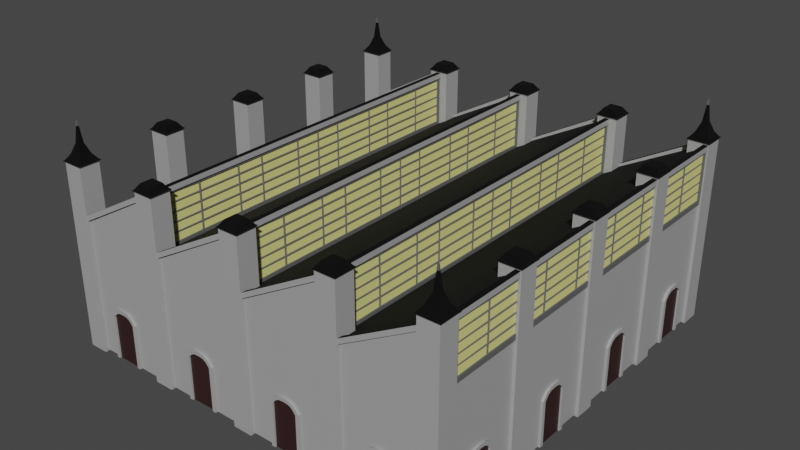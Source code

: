 # Source: Luthadel_factory.blend  (saved by Blender 2.81.16; exported with 4.5.12 LTS)
import bpy
from mathutils import Matrix  # noqa: F401  (used for matrix-valued properties, if any)

bpy.ops.wm.read_factory_settings(use_empty=True)
scene = bpy.context.scene
scene.name = 'Scene'

# ---- collections
col_collection = bpy.data.collections.new('Collection'); scene.collection.children.link(col_collection)

# ---- materials (node trees are filled in below, after node groups)
mat_stone = bpy.data.materials.new('Stone')
mat_stone.alpha_threshold = 0.0
mat_stone.use_transparent_shadow = False
mat_stone.line_color = (0.0, 0.0, 0.0, 1.0)
mat_roof = bpy.data.materials.new('Roof')
mat_roof.use_transparent_shadow = False
mat_window = bpy.data.materials.new('Window')
mat_window.use_transparent_shadow = False
mat_metal = bpy.data.materials.new('Metal')
mat_metal.use_transparent_shadow = False
mat_door = bpy.data.materials.new('Door')
mat_door.use_transparent_shadow = False

# ---- material node trees
mat_stone.use_nodes = True; mat_stone.node_tree.nodes.clear()
_N = mat_stone.node_tree.nodes; _L = mat_stone.node_tree.links
n0 = _N.new('ShaderNodeOutputMaterial'); n0.name = 'Material Output'; n0.location = (300, 300)
n1 = _N.new('ShaderNodeBsdfPrincipled'); n1.name = 'Principled BSDF'; n1.location = (10, 300)
n1.distribution = 'GGX'
n1.subsurface_method = 'BURLEY'
n1.inputs[0].default_value = (0.3694, 0.3694, 0.3694, 1.0)
n1.inputs[2].default_value = 0.4
n1.inputs[3].default_value = 1.45
n1.inputs[27].default_value = (0.0, 0.0, 0.0, 1.0)
n1.inputs[28].default_value = 1.0
_L.new(n1.outputs[0], n0.inputs[0])
n0.is_active_output = True
mat_roof.use_nodes = True; mat_roof.node_tree.nodes.clear()
_N = mat_roof.node_tree.nodes; _L = mat_roof.node_tree.links
n0 = _N.new('ShaderNodeOutputMaterial'); n0.name = 'Material Output'; n0.location = (300, 300)
n1 = _N.new('ShaderNodeBsdfPrincipled'); n1.name = 'Principled BSDF'; n1.location = (10, 300)
n1.distribution = 'GGX'
n1.subsurface_method = 'BURLEY'
n1.inputs[0].default_value = (0.0, 0.0, 0.0, 1.0)
n1.inputs[2].default_value = 0.9847
n1.inputs[3].default_value = 1.45
n1.inputs[13].default_value = 0.2914
n1.inputs[27].default_value = (0.0, 0.0, 0.0, 1.0)
n1.inputs[28].default_value = 1.0
_L.new(n1.outputs[0], n0.inputs[0])
n0.is_active_output = True
mat_window.use_nodes = True; mat_window.node_tree.nodes.clear()
_N = mat_window.node_tree.nodes; _L = mat_window.node_tree.links
n0 = _N.new('ShaderNodeOutputMaterial'); n0.name = 'Material Output'; n0.location = (300, 300)
n1 = _N.new('ShaderNodeBsdfPrincipled'); n1.name = 'Principled BSDF'; n1.location = (10, 300)
n1.distribution = 'GGX'
n1.subsurface_method = 'BURLEY'
n1.inputs[0].default_value = (0.8, 0.7791, 0.2604, 1.0)
n1.inputs[3].default_value = 1.45
n1.inputs[27].default_value = (0.0, 0.0, 0.0, 1.0)
n1.inputs[28].default_value = 1.0
_L.new(n1.outputs[0], n0.inputs[0])
n0.is_active_output = True
mat_metal.use_nodes = True; mat_metal.node_tree.nodes.clear()
_N = mat_metal.node_tree.nodes; _L = mat_metal.node_tree.links
n0 = _N.new('ShaderNodeOutputMaterial'); n0.name = 'Material Output'; n0.location = (300, 300)
n1 = _N.new('ShaderNodeBsdfPrincipled'); n1.name = 'Principled BSDF'; n1.location = (10, 300)
n1.distribution = 'GGX'
n1.subsurface_method = 'BURLEY'
n1.inputs[0].default_value = (0.1191, 0.1191, 0.1191, 1.0)
n1.inputs[2].default_value = 0.4264
n1.inputs[3].default_value = 1.45
n1.inputs[13].default_value = 1.0
n1.inputs[27].default_value = (0.0, 0.0, 0.0, 1.0)
n1.inputs[28].default_value = 1.0
_L.new(n1.outputs[0], n0.inputs[0])
n0.is_active_output = True
mat_door.use_nodes = True; mat_door.node_tree.nodes.clear()
_N = mat_door.node_tree.nodes; _L = mat_door.node_tree.links
n0 = _N.new('ShaderNodeOutputMaterial'); n0.name = 'Material Output'; n0.location = (300, 300)
n1 = _N.new('ShaderNodeBsdfPrincipled'); n1.name = 'Principled BSDF'; n1.location = (10, 300)
n1.distribution = 'GGX'
n1.subsurface_method = 'BURLEY'
n1.inputs[0].default_value = (0.03078, 0.01088, 0.009789, 1.0)
n1.inputs[3].default_value = 1.45
n1.inputs[27].default_value = (0.0, 0.0, 0.0, 1.0)
n1.inputs[28].default_value = 1.0
_L.new(n1.outputs[0], n0.inputs[0])
n0.is_active_output = True

# ---- world
world_world = bpy.data.worlds.new('World'); scene.world = world_world
world_world.use_nodes = True; world_world.node_tree.nodes.clear()
_N = world_world.node_tree.nodes; _L = world_world.node_tree.links
n0 = _N.new('ShaderNodeOutputWorld'); n0.name = 'World Output'; n0.location = (300, 300)
n1 = _N.new('ShaderNodeBackground'); n1.name = 'Background'; n1.location = (10, 300)
n1.inputs[0].default_value = (0.05088, 0.05088, 0.05088, 1.0)
_L.new(n1.outputs[0], n0.inputs[0])
n0.is_active_output = True
world_world.color = (0.05088, 0.05088, 0.05088)
world_world.use_sun_shadow = False
world_world.sun_shadow_jitter_overblur = 0.0

# ---- meshes
me_cube = bpy.data.meshes.new('Cube')
me_cube.from_pydata([(20.0, 20.0, 0.0), (20.0, -20.0, 0.0), (-20.0, 20.0, 12.56), (-20.0, 20.0, 0.0), (-20.0, -20.0, 12.56), (-20.0, -20.0, 0.0), (10.0, -20.0, 12.56), (0.0, -20.0, 12.56), (-10.0, -20.0, 12.56), (-20.0, -10.0, 12.56), (-20.0, 0.0, 12.56), (-20.0, 10.0, 12.56), (-10.0, 20.0, 12.56), (0.0, 20.0, 12.56), (10.0, 20.0, 12.56), (20.0, 20.0, 17.98), (20.0, -20.0, 17.98), (10.0, -20.0, 17.98), (0.0, -20.0, 17.98), (-10.0, -20.0, 17.98), (-10.0, 20.0, 17.98), (0.0, 20.0, 17.98), (10.0, 20.0, 17.98), (20.0, -20.0, 12.56), (20.0, 20.0, 12.56)], [], [(5, 4, 9, 10, 11, 2, 3), (3, 0, 1, 5), (8, 18, 21, 12), (14, 22, 17, 6), (7, 17, 22, 13), (6, 16, 15, 14), (13, 21, 18, 7), (4, 19, 20, 2, 9), (12, 20, 19, 8), (14, 15, 24, 0, 3, 2, 20, 12, 21, 13, 22), (8, 19, 4, 5, 1, 23, 16, 6, 17, 7, 18), (23, 24, 15, 16), (1, 0, 24, 23)])
me_cube.polygons.foreach_set('material_index', [0, 0, 1, 2, 1, 1, 2, 1, 2, 0, 0, 2, 0])
_uv = me_cube.uv_layers.new(name='UVMap')
_uv.uv.foreach_set('vector', [0.5, 10.03, 0.5, 7.084, 2.881, 7.084, 5.263, 7.084, 7.644, 7.084, 10.03, 7.084, 10.03, 10.03, -9.025, 10.03, -9.025, 0.6626, 0.5, 0.6626, 0.5, 10.03, 5.861, -3.063, 5.861, -2.729, 4.664, -2.729, 4.664, -3.063, 10.03, 0.3844, 10.03, 1.653, 0.5, 1.653, 0.5, 0.3844, 5.861, -2.394, 5.861, -2.06, 4.664, -2.06, 4.664, -2.394, 4.664, -2.394, 4.664, -2.729, 5.861, -2.729, 5.861, -2.394, 10.03, -0.8844, 10.03, 0.3844, 0.5, 0.3844, 0.5, -0.8844, 4.664, -1.394, 4.664, -1.728, 5.861, -1.728, 5.861, -1.394, 4.963, -1.394, -9.025, -7.756, -9.025, -9.025, 0.5, -9.025, 0.5, -7.756, -1.881, -6.487, 0.5, -7.756, 0.5, -6.487, 0.5, -3.547, -9.025, -3.547, -9.025, -6.487, -6.644, -7.756, -6.644, -6.487, -4.263, -7.756, -4.263, -6.487, -1.881, -7.756, 7.644, 7.084, 7.644, 5.816, 10.03, 7.084, 10.03, 10.03, 0.5, 10.03, 0.5, 7.084, 0.5, 5.816, 2.881, 7.084, 2.881, 5.816, 5.263, 7.084, 5.263, 5.816, -9.025, -0.6062, 0.5, -0.6062, 0.5, 0.6626, -9.025, 0.6626, -9.025, -3.547, 0.5, -3.547, 0.5, -0.6062, -9.025, -0.6062])
me_cube.materials.append(mat_stone)
me_cube.materials.append(mat_roof)
me_cube.materials.append(mat_window)
me_cube.use_remesh_preserve_volume = False
me_cube.use_remesh_preserve_attributes = False
me_cube.use_mirror_vertex_groups = False
me_cube.update()
me_cube_001 = bpy.data.meshes.new('Cube.001')
me_cube_001.from_pydata([(-20.3, 18.3, -0.2144), (-20.3, 18.3, 18.23), (-20.3, 20.3, -0.2144), (-20.3, 20.3, 18.23), (-18.3, 18.3, -0.2144), (-18.3, 18.3, 18.23), (-18.3, 20.3, -0.2144), (-18.3, 20.3, 18.23), (-20.33, 18.27, 18.33), (-20.33, 20.33, 18.33), (-18.27, 20.33, 18.33), (-18.27, 18.27, 18.33), (-20.45, 18.15, 18.43), (-20.45, 20.45, 18.43), (-18.15, 20.45, 18.43), (-18.15, 18.15, 18.43), (-19.39, 19.21, 21.59), (-19.39, 19.39, 21.59), (-19.21, 19.39, 21.59), (-19.21, 19.21, 21.59), (-20.3, 18.3, 18.53), (-20.3, 20.3, 18.53), (-18.3, 20.3, 18.53), (-18.3, 18.3, 18.53), (-19.92, 18.68, 19.07), (-19.92, 19.92, 19.07), (-18.68, 19.92, 19.07), (-18.68, 18.68, 19.07), (-19.55, 19.05, 20.03), (-19.55, 19.55, 20.03), (-19.05, 19.55, 20.03), (-19.05, 19.05, 20.03)], [], [(0, 1, 3, 2), (2, 3, 7, 6), (6, 7, 5, 4), (4, 5, 1, 0), (2, 6, 4, 0), (3, 1, 8, 9), (8, 11, 15, 12), (1, 5, 11, 8), (7, 3, 9, 10), (5, 7, 10, 11), (15, 14, 22, 23), (10, 9, 13, 14), (11, 10, 14, 15), (9, 8, 12, 13), (13, 12, 20, 21), (12, 15, 23, 20), (14, 13, 21, 22), (24, 25, 21, 20), (25, 26, 22, 21), (26, 27, 23, 22), (27, 24, 20, 23), (28, 29, 25, 24), (29, 30, 26, 25), (30, 31, 27, 26), (31, 28, 24, 27), (16, 17, 29, 28), (17, 18, 30, 29), (18, 19, 31, 30), (19, 16, 28, 31)])
me_cube_001.polygons.foreach_set('material_index', [0, 0, 0, 0, 0, 0, 0, 0, 0, 0, 1, 0, 0, 0, 1, 1, 1, 1, 1, 1, 1, 1, 1, 1, 1, 1, 1, 1, 1])
_uv = me_cube_001.uv_layers.new(name='UVMap')
_uv.uv.foreach_set('vector', [-1.767, -2.295, -1.767, 2.102, -2.205, 2.102, -2.205, -2.295, -1.753, 2.126, -1.753, -2.271, -1.315, -2.271, -1.315, 2.126, -2.671, -2.295, -2.671, 2.102, -3.109, 2.102, -3.109, -2.295, -2.657, 2.126, -2.657, -2.271, -2.219, -2.271, -2.219, 2.126, 1.494, 2.555, 1.932, 2.555, 1.932, 3.032, 1.494, 3.032, -2.205, 2.102, -1.767, 2.102, -1.76, 2.126, -2.212, 2.126, -3.09, 3.195, -2.638, 3.195, -2.612, 3.224, -3.116, 3.224, -2.219, -2.271, -2.657, -2.271, -2.664, -2.295, -2.212, -2.295, -1.315, -2.271, -1.753, -2.271, -1.76, -2.295, -1.308, -2.295, -3.109, 2.102, -2.671, 2.102, -2.664, 2.126, -3.116, 2.126, 1.494, 2.627, 1.494, 3.176, 1.461, 3.14, 1.461, 2.663, -2.638, 2.703, -3.09, 2.703, -3.116, 2.675, -2.612, 2.675, -2.638, 3.195, -2.638, 2.703, -2.612, 2.675, -2.612, 3.224, -3.09, 2.703, -3.09, 3.195, -3.116, 3.224, -3.116, 2.675, 0.9899, 3.176, 0.9899, 2.627, 1.023, 2.663, 1.023, 3.14, 0.9899, 2.627, 1.494, 2.627, 1.461, 2.663, 1.023, 2.663, 1.494, 3.176, 0.9899, 3.176, 1.023, 3.14, 1.461, 3.14, 0.1309, 2.685, 0.4031, 2.685, 0.486, 2.817, 0.04797, 2.817, -1.225, 2.685, -0.953, 2.685, -0.8701, 2.817, -1.308, 2.817, -0.3072, 2.685, -0.03493, 2.685, 0.04797, 2.817, -0.3901, 2.817, -0.7732, 2.685, -0.5009, 2.685, -0.418, 2.817, -0.8561, 2.817, 0.2114, 2.451, 0.3226, 2.451, 0.4031, 2.685, 0.1309, 2.685, -1.145, 2.451, -1.034, 2.451, -0.953, 2.685, -1.225, 2.685, -0.2266, 2.451, -0.1155, 2.451, -0.03493, 2.685, -0.3072, 2.685, -0.6926, 2.451, -0.5815, 2.451, -0.5009, 2.685, -0.7732, 2.685, 0.2463, 2.078, 0.2877, 2.078, 0.3226, 2.451, 0.2114, 2.451, -1.11, 2.078, -1.068, 2.078, -1.034, 2.451, -1.145, 2.451, -0.1918, 2.078, -0.1503, 2.078, -0.1155, 2.451, -0.2266, 2.451, -0.6578, 2.078, -0.6163, 2.078, -0.5815, 2.451, -0.6926, 2.451])
me_cube_001.materials.append(mat_stone)
me_cube_001.materials.append(mat_roof)
me_cube_001.use_remesh_fix_poles = True
me_cube_001.use_remesh_preserve_attributes = False
me_cube_001.use_mirror_vertex_groups = False
me_cube_001.update()
me_cube_002 = bpy.data.meshes.new('Cube.002')
me_cube_002.from_pydata([(-1.0, 18.3, -0.2144), (-1.0, 18.3, 18.23), (-1.0, 20.3, -0.2144), (-1.0, 20.3, 18.23), (1.0, 18.3, -0.2144), (1.0, 18.3, 18.23), (1.0, 20.3, -0.2144), (1.0, 20.3, 18.23), (-1.032, 18.27, 18.33), (-1.032, 20.33, 18.33), (1.032, 20.33, 18.33), (1.032, 18.27, 18.33), (-1.15, 18.15, 18.43), (-1.15, 20.45, 18.43), (1.15, 20.45, 18.43), (1.15, 18.15, 18.43), (-1.0, 18.3, 18.53), (-1.0, 20.3, 18.53), (1.0, 20.3, 18.53), (1.0, 18.3, 18.53), (-0.6215, 18.68, 19.07), (-0.6215, 19.92, 19.07), (0.6215, 19.92, 19.07), (0.6215, 18.68, 19.07)], [], [(0, 1, 3, 2), (2, 3, 7, 6), (6, 7, 5, 4), (4, 5, 1, 0), (2, 6, 4, 0), (3, 1, 8, 9), (8, 11, 15, 12), (1, 5, 11, 8), (7, 3, 9, 10), (5, 7, 10, 11), (15, 14, 18, 19), (10, 9, 13, 14), (11, 10, 14, 15), (9, 8, 12, 13), (13, 12, 16, 17), (12, 15, 19, 16), (14, 13, 17, 18), (20, 21, 17, 16), (21, 22, 18, 17), (22, 23, 19, 18), (23, 20, 16, 19), (20, 23, 22, 21)])
me_cube_002.polygons.foreach_set('material_index', [0, 0, 0, 0, 0, 0, 0, 0, 0, 0, 1, 0, 0, 0, 1, 1, 1, 1, 1, 1, 1, 1])
_uv = me_cube_002.uv_layers.new(name='UVMap')
_uv.uv.foreach_set('vector', [1.397, -2.295, 1.397, 2.053, 0.959, 2.053, 0.959, -2.295, 2.315, 2.078, 2.315, -2.27, 2.753, -2.27, 2.753, 2.078, -0.8631, -2.295, -0.8631, 2.053, -1.301, 2.053, -1.301, -2.295, 2.767, 2.078, 2.767, -2.27, 3.205, -2.27, 3.205, 2.078, 1.494, 2.078, 1.932, 2.078, 1.932, 2.555, 1.494, 2.555, 0.959, 2.053, 1.397, 2.053, 1.404, 2.078, 0.952, 2.078, 0.512, 3.148, 0.964, 3.148, 0.9899, 3.176, 0.486, 3.176, 3.205, -2.27, 2.767, -2.27, 2.76, -2.295, 3.212, -2.295, 2.753, -2.27, 2.315, -2.27, 2.308, -2.295, 2.76, -2.295, -1.301, 2.053, -0.8631, 2.053, -0.8561, 2.078, -1.308, 2.078, 1.494, 2.078, 1.494, 2.627, 1.461, 2.591, 1.461, 2.114, 0.964, 2.655, 0.512, 2.655, 0.486, 2.627, 0.9899, 2.627, 0.964, 3.148, 0.964, 2.655, 0.9899, 2.627, 0.9899, 3.176, 0.512, 2.655, 0.512, 3.148, 0.486, 3.176, 0.486, 2.627, 0.9899, 2.627, 0.9899, 2.078, 1.023, 2.114, 1.023, 2.591, 0.9899, 2.078, 1.494, 2.078, 1.461, 2.114, 1.023, 2.114, 1.494, 2.627, 0.9899, 2.627, 1.023, 2.591, 1.461, 2.591, -1.308, 3.204, -1.308, 2.908, -1.204, 2.817, -1.204, 3.295, -0.8919, 3.204, -0.8919, 2.908, -0.7879, 2.817, -0.7879, 3.295, -0.2677, 3.204, -0.2677, 2.908, -0.1636, 2.817, -0.1636, 3.295, -0.5798, 3.204, -0.5798, 2.908, -0.4758, 2.817, -0.4758, 3.295, -1.605, 2.126, -1.332, 2.126, -1.332, 2.422, -1.605, 2.422])
me_cube_002.materials.append(mat_stone)
me_cube_002.materials.append(mat_roof)
me_cube_002.use_remesh_fix_poles = True
me_cube_002.use_remesh_preserve_attributes = False
me_cube_002.use_mirror_vertex_groups = False
me_cube_002.update()
me_cube_003 = bpy.data.meshes.new('Cube.003')
me_cube_003.from_pydata([(-11.0, 18.3, -0.2144), (-11.0, 18.3, 18.23), (-11.0, 20.3, -0.2144), (-11.0, 20.3, 18.23), (-9.0, 18.3, -0.2144), (-9.0, 18.3, 18.23), (-9.0, 20.3, -0.2144), (-9.0, 20.3, 18.23), (-11.03, 18.27, 18.33), (-11.03, 20.33, 18.33), (-8.968, 20.33, 18.33), (-8.968, 18.27, 18.33), (-11.15, 18.15, 18.43), (-11.15, 20.45, 18.43), (-8.85, 20.45, 18.43), (-8.85, 18.15, 18.43), (-11.0, 18.3, 18.53), (-11.0, 20.3, 18.53), (-9.0, 20.3, 18.53), (-9.0, 18.3, 18.53), (-10.62, 18.68, 19.07), (-10.62, 19.92, 19.07), (-9.379, 19.92, 19.07), (-9.379, 18.68, 19.07)], [], [(0, 1, 3, 2), (2, 3, 7, 6), (6, 7, 5, 4), (4, 5, 1, 0), (2, 6, 4, 0), (3, 1, 8, 9), (8, 11, 15, 12), (1, 5, 11, 8), (7, 3, 9, 10), (5, 7, 10, 11), (15, 14, 18, 19), (10, 9, 13, 14), (11, 10, 14, 15), (9, 8, 12, 13), (13, 12, 16, 17), (12, 15, 19, 16), (14, 13, 17, 18), (20, 21, 17, 16), (21, 22, 18, 17), (22, 23, 19, 18), (23, 20, 16, 19), (20, 23, 22, 21)])
me_cube_003.polygons.foreach_set('material_index', [0, 0, 0, 0, 0, 0, 0, 0, 0, 0, 1, 0, 0, 0, 1, 1, 1, 1, 1, 1, 1, 1])
_uv = me_cube_003.uv_layers.new(name='UVMap')
_uv.uv.foreach_set('vector', [0.493, -2.295, 0.493, 2.053, 0.05496, 2.053, 0.05496, -2.295, -0.3971, 2.078, -0.3971, -2.27, 0.04098, -2.27, 0.04098, 2.078, -0.4111, -2.295, -0.4111, 2.053, -0.8491, 2.053, -0.8491, -2.295, 0.507, 2.078, 0.507, -2.27, 0.945, -2.27, 0.945, 2.078, -2.174, 2.675, -1.736, 2.675, -1.736, 3.152, -2.174, 3.152, 0.05496, 2.053, 0.493, 2.053, 0.5, 2.078, 0.04797, 2.078, 0.512, 2.599, 0.964, 2.599, 0.9899, 2.627, 0.486, 2.627, 0.945, -2.27, 0.507, -2.27, 0.5, -2.295, 0.952, -2.295, 0.04098, -2.27, -0.3971, -2.27, -0.4041, -2.295, 0.04797, -2.295, -0.8491, 2.053, -0.4111, 2.053, -0.4041, 2.078, -0.8561, 2.078, -1.605, 2.126, -1.605, 2.675, -1.637, 2.639, -1.637, 2.162, 0.964, 2.106, 0.512, 2.106, 0.486, 2.078, 0.9899, 2.078, 0.964, 2.599, 0.964, 2.106, 0.9899, 2.078, 0.9899, 2.627, 0.512, 2.106, 0.512, 2.599, 0.486, 2.627, 0.486, 2.078, -2.108, 2.675, -2.108, 2.126, -2.075, 2.162, -2.075, 2.639, -2.108, 2.126, -1.605, 2.126, -1.637, 2.162, -2.075, 2.162, -1.605, 2.675, -2.108, 2.675, -2.075, 2.639, -1.637, 2.639, -0.996, 3.204, -0.996, 2.908, -0.8919, 2.817, -0.8919, 3.295, -1.1, 3.204, -1.1, 2.908, -0.996, 2.817, -0.996, 3.295, -0.6838, 3.204, -0.6838, 2.908, -0.5798, 2.817, -0.5798, 3.295, -0.3717, 3.204, -0.3717, 2.908, -0.2677, 2.817, -0.2677, 3.295, -1.605, 2.422, -1.332, 2.422, -1.332, 2.719, -1.605, 2.719])
me_cube_003.materials.append(mat_stone)
me_cube_003.materials.append(mat_roof)
me_cube_003.use_remesh_fix_poles = True
me_cube_003.use_remesh_preserve_attributes = False
me_cube_003.use_mirror_vertex_groups = False
me_cube_003.update()
me_cube_004 = bpy.data.meshes.new('Cube.004')
me_cube_004.from_pydata([(9.0, 18.3, -0.2144), (9.0, 18.3, 18.23), (9.0, 20.3, -0.2144), (9.0, 20.3, 18.23), (11.0, 18.3, -0.2144), (11.0, 18.3, 18.23), (11.0, 20.3, -0.2144), (11.0, 20.3, 18.23), (8.968, 18.27, 18.33), (8.968, 20.33, 18.33), (11.03, 20.33, 18.33), (11.03, 18.27, 18.33), (8.85, 18.15, 18.43), (8.85, 20.45, 18.43), (11.15, 20.45, 18.43), (11.15, 18.15, 18.43), (9.0, 18.3, 18.53), (9.0, 20.3, 18.53), (11.0, 20.3, 18.53), (11.0, 18.3, 18.53), (9.379, 18.68, 19.07), (9.379, 19.92, 19.07), (10.62, 19.92, 19.07), (10.62, 18.68, 19.07)], [], [(0, 1, 3, 2), (2, 3, 7, 6), (6, 7, 5, 4), (4, 5, 1, 0), (2, 6, 4, 0), (3, 1, 8, 9), (8, 11, 15, 12), (1, 5, 11, 8), (7, 3, 9, 10), (5, 7, 10, 11), (15, 14, 18, 19), (10, 9, 13, 14), (11, 10, 14, 15), (9, 8, 12, 13), (13, 12, 16, 17), (12, 15, 19, 16), (14, 13, 17, 18), (20, 21, 17, 16), (21, 22, 18, 17), (22, 23, 19, 18), (23, 20, 16, 19), (20, 23, 22, 21)])
me_cube_004.polygons.foreach_set('material_index', [0, 0, 0, 0, 0, 0, 0, 0, 0, 0, 1, 0, 0, 0, 1, 1, 1, 1, 1, 1, 1, 1])
_uv = me_cube_004.uv_layers.new(name='UVMap')
_uv.uv.foreach_set('vector', [1.849, -2.295, 1.849, 2.053, 1.411, 2.053, 1.411, -2.295, 3.671, 2.078, 3.671, -2.27, 4.109, -2.27, 4.109, 2.078, 3.657, -2.295, 3.657, 2.053, 3.219, 2.053, 3.219, -2.295, 1.863, 2.078, 1.863, -2.27, 2.301, -2.27, 2.301, 2.078, -2.612, 2.675, -2.174, 2.675, -2.174, 3.152, -2.612, 3.152, 1.411, 2.053, 1.849, 2.053, 1.856, 2.078, 1.404, 2.078, -3.09, 2.646, -2.638, 2.646, -2.612, 2.675, -3.116, 2.675, 2.301, -2.27, 1.863, -2.27, 1.856, -2.295, 2.308, -2.295, 4.109, -2.27, 3.671, -2.27, 3.664, -2.295, 4.116, -2.295, 3.219, 2.053, 3.657, 2.053, 3.664, 2.078, 3.212, 2.078, -2.108, 2.126, -2.108, 2.675, -2.141, 2.639, -2.141, 2.162, -2.638, 2.154, -3.09, 2.154, -3.116, 2.126, -2.612, 2.126, -2.638, 2.646, -2.638, 2.154, -2.612, 2.126, -2.612, 2.675, -3.09, 2.154, -3.09, 2.646, -3.116, 2.675, -3.116, 2.126, -2.612, 2.675, -2.612, 2.126, -2.579, 2.162, -2.579, 2.639, -2.612, 2.126, -2.108, 2.126, -2.141, 2.162, -2.579, 2.162, -2.108, 2.675, -2.612, 2.675, -2.579, 2.639, -2.141, 2.639, -1.736, 3.062, -1.736, 2.765, -1.632, 2.675, -1.632, 3.152, -1.204, 3.204, -1.204, 2.908, -1.1, 2.817, -1.1, 3.295, -0.7879, 3.204, -0.7879, 2.908, -0.6838, 2.817, -0.6838, 3.295, -0.4758, 3.204, -0.4758, 2.908, -0.3717, 2.817, -0.3717, 3.295, -1.605, 2.719, -1.332, 2.719, -1.332, 3.015, -1.605, 3.015])
me_cube_004.materials.append(mat_stone)
me_cube_004.materials.append(mat_roof)
me_cube_004.use_remesh_fix_poles = True
me_cube_004.use_remesh_preserve_attributes = False
me_cube_004.use_mirror_vertex_groups = False
me_cube_004.update()
me_cube_005 = bpy.data.meshes.new('Cube.005')
me_cube_005.from_pydata([(-20.0, 19.75, 12.31), (-20.0, 19.75, 12.81), (-20.0, 20.25, 12.31), (-20.0, 20.25, 12.81), (-10.93, 19.68, 17.39), (-10.93, 19.68, 17.89), (-10.93, 20.18, 17.39), (-10.93, 20.18, 17.89)], [], [(0, 1, 3, 2), (2, 3, 7, 6), (6, 7, 5, 4), (4, 5, 1, 0), (2, 6, 4, 0), (7, 3, 1, 5)])
me_cube_005.polygons.foreach_set('material_index', [0, 0, 0, 0, 0, 1])
_uv = me_cube_005.uv_layers.new(name='UVMap')
_uv.uv.foreach_set('vector', [-1.421, 0.6548, -1.333, 0.6554, -1.334, 0.8398, -1.423, 0.8392, -1.423, 0.4939, -1.334, 0.3331, 2.421, 0.3331, 2.333, 0.4939, 2.333, 0.8404, 2.421, 0.8398, 2.423, 1.024, 2.334, 1.025, -1.334, 0.6548, -1.423, 0.4939, 2.333, 0.4939, 2.421, 0.6548, -1.423, 0.8398, 2.333, 0.8404, 2.334, 1.025, -1.421, 1.024, 2.421, 0.8392, -1.334, 0.8398, -1.333, 0.6554, 2.423, 0.6548])
me_cube_005.materials.append(mat_stone)
me_cube_005.materials.append(mat_roof)
me_cube_005.use_remesh_fix_poles = True
me_cube_005.use_remesh_preserve_attributes = False
me_cube_005.use_mirror_vertex_groups = False
me_cube_005.update()
me_cube_006 = bpy.data.meshes.new('Cube.006')
me_cube_006.from_pydata([(-10.25, -20.0, 18.23), (-10.25, -20.0, 17.73), (-10.25, 20.0, 17.73), (-10.25, 20.0, 18.23), (-9.749, -20.0, 17.73), (-9.749, -20.0, 18.23), (-9.749, 20.0, 17.73), (-9.749, 20.0, 18.23)], [], [(6, 2, 3, 7), (2, 1, 0, 3), (6, 7, 5, 4), (7, 3, 0, 5), (5, 0, 1, 4), (4, 1, 2, 6)])
me_cube_006.polygons.foreach_set('material_index', [0, 0, 0, 1, 0, 0])
_uv = me_cube_006.uv_layers.new(name='UVMap')
_uv.uv.foreach_set('vector', [0.5435, 1.019, 0.4565, 1.019, 0.4565, 1.106, 0.5435, 1.106, 3.966, 1.019, -2.966, 1.019, -2.966, 1.106, 3.966, 1.106, 3.966, 1.019, 3.966, 1.106, -2.966, 1.106, -2.966, 1.019, 0.5262, 2.589, 0.4738, 2.589, 0.4738, -1.589, 0.5262, -1.589, 0.5435, 1.106, 0.4565, 1.106, 0.4565, 1.019, 0.5435, 1.019, 0.5435, -2.403, 0.4565, -2.403, 0.4565, 4.528, 0.5435, 4.528])
me_cube_006.materials.append(mat_stone)
me_cube_006.materials.append(mat_roof)
me_cube_006.use_remesh_fix_poles = True
me_cube_006.use_remesh_preserve_attributes = False
me_cube_006.use_mirror_vertex_groups = False
me_cube_006.update()
me_cube_008 = bpy.data.meshes.new('Cube.008')
me_cube_008.from_pydata([(-9.858, -18.03, 12.89), (-9.858, -18.03, 17.54), (-9.858, 18.03, 12.89), (-9.858, 18.03, 17.54), (-9.858, 18.31, 17.81), (-9.858, 18.31, 12.44), (-9.858, -18.31, 12.44), (-9.858, -18.31, 17.81), (-9.954, 18.03, 17.54), (-9.954, 18.03, 12.89), (-9.954, -18.03, 12.89), (-9.954, -18.03, 17.54), (-9.954, 18.03, 16.61), (-9.954, 18.03, 15.68), (-9.954, 18.03, 14.75), (-9.954, 18.03, 13.82), (-9.954, -14.42, 12.89), (-9.954, -10.0, 12.89), (-9.954, -7.213, 12.89), (-9.954, -2.683, 12.89), (-9.954, -2.384e-07, 12.89), (-9.954, 2.683, 12.89), (-9.954, 7.213, 12.89), (-9.954, 10.0, 12.89), (-9.954, 14.42, 12.89), (-9.954, 14.42, 17.54), (-9.954, 10.0, 17.54), (-9.954, 7.213, 17.54), (-9.954, 2.683, 17.54), (-9.954, 2.384e-07, 17.54), (-9.954, -2.683, 17.54), (-9.954, -7.213, 17.54), (-9.954, -10.0, 17.54), (-9.954, -14.42, 17.54), (-9.954, -18.03, 16.61), (-9.954, -18.03, 15.68), (-9.954, -18.03, 14.75), (-9.954, -18.03, 13.82), (-9.989, 18.07, 17.57), (-9.918, 18.0, 17.5), (-9.989, 18.07, 12.85), (-9.918, 18.0, 12.92), (-9.989, -18.07, 12.85), (-9.918, -18.0, 12.92), (-9.989, -18.07, 17.57), (-9.918, -18.0, 17.5), (-10.01, 18.08, 16.61), (-9.901, 17.98, 16.61), (-10.01, 18.08, 15.68), (-9.901, 17.98, 15.68), (-10.01, 18.08, 14.75), (-9.901, 17.98, 14.75), (-10.01, 18.08, 13.82), (-9.901, 17.98, 13.82), (-10.03, -14.42, 12.81), (-9.874, -14.42, 12.97), (-10.03, -10.0, 12.81), (-9.874, -10.0, 12.97), (-10.03, -7.213, 12.81), (-9.874, -7.213, 12.97), (-10.03, -2.683, 12.81), (-9.874, -2.683, 12.97), (-10.03, -2.384e-07, 12.81), (-9.874, -2.384e-07, 12.97), (-10.03, 2.683, 12.81), (-9.874, 2.683, 12.97), (-10.03, 7.213, 12.81), (-9.874, 7.213, 12.97), (-10.03, 10.0, 12.81), (-9.874, 10.0, 12.97), (-10.03, 14.42, 12.81), (-9.874, 14.42, 12.97), (-10.03, 14.42, 17.61), (-9.874, 14.42, 17.46), (-10.03, 10.0, 17.61), (-9.874, 10.0, 17.46), (-10.03, 7.213, 17.61), (-9.874, 7.213, 17.46), (-10.03, 2.683, 17.61), (-9.874, 2.683, 17.46), (-10.03, 2.384e-07, 17.61), (-9.874, 2.384e-07, 17.46), (-10.03, -2.683, 17.61), (-9.874, -2.683, 17.46), (-10.03, -7.213, 17.61), (-9.874, -7.213, 17.46), (-10.03, -10.0, 17.61), (-9.874, -10.0, 17.46), (-10.03, -14.42, 17.61), (-9.874, -14.42, 17.46), (-10.01, -18.08, 16.61), (-9.901, -17.98, 16.61), (-10.01, -18.08, 15.68), (-9.901, -17.98, 15.68), (-10.01, -18.08, 14.75), (-9.901, -17.98, 14.75), (-10.01, -18.08, 13.82), (-9.901, -17.98, 13.82), (-10.05, 14.42, 13.82), (-9.86, 14.42, 13.82), (-10.05, 10.0, 13.82), (-9.86, 10.0, 13.82), (-10.05, 7.213, 13.82), (-9.86, 7.213, 13.82), (-10.05, 2.683, 13.82), (-9.86, 2.683, 13.82), (-10.05, 2.384e-07, 13.82), (-9.86, 2.384e-07, 13.82), (-10.05, -2.683, 13.82), (-9.86, -2.683, 13.82), (-10.05, -7.213, 13.82), (-9.86, -7.213, 13.82), (-10.05, -10.0, 13.82), (-9.86, -10.0, 13.82), (-10.05, -14.42, 13.82), (-9.86, -14.42, 13.82), (-10.05, 14.42, 14.75), (-9.86, 14.42, 14.75), (-10.05, 10.0, 14.75), (-9.86, 10.0, 14.75), (-10.05, 7.213, 14.75), (-9.86, 7.213, 14.75), (-10.05, 2.683, 14.75), (-9.86, 2.683, 14.75), (-10.05, 2.384e-07, 14.75), (-9.86, 2.384e-07, 14.75), (-10.05, -2.683, 14.75), (-9.86, -2.683, 14.75), (-10.05, -7.213, 14.75), (-9.86, -7.213, 14.75), (-10.05, -10.0, 14.75), (-9.86, -10.0, 14.75), (-10.05, -14.42, 14.75), (-9.86, -14.42, 14.75), (-10.05, 14.42, 15.68), (-9.86, 14.42, 15.68), (-10.05, 10.0, 15.68), (-9.86, 10.0, 15.68), (-10.05, 7.213, 15.68), (-9.86, 7.213, 15.68), (-10.05, 2.683, 15.68), (-9.86, 2.683, 15.68), (-10.05, 2.384e-07, 15.68), (-9.86, 2.384e-07, 15.68), (-10.05, -2.683, 15.68), (-9.86, -2.683, 15.68), (-10.05, -7.213, 15.68), (-9.86, -7.213, 15.68), (-10.05, -10.0, 15.68), (-9.86, -10.0, 15.68), (-10.05, -14.42, 15.68), (-9.86, -14.42, 15.68), (-10.05, 14.42, 16.61), (-9.86, 14.42, 16.61), (-10.05, 10.0, 16.61), (-9.86, 10.0, 16.61), (-10.05, 7.213, 16.61), (-9.86, 7.213, 16.61), (-10.05, 2.683, 16.61), (-9.86, 2.683, 16.61), (-10.05, 2.384e-07, 16.61), (-9.86, 2.384e-07, 16.61), (-10.05, -2.683, 16.61), (-9.86, -2.683, 16.61), (-10.05, -7.213, 16.61), (-9.86, -7.213, 16.61), (-10.05, -10.0, 16.61), (-9.86, -10.0, 16.61), (-10.05, -14.42, 16.61), (-9.86, -14.42, 16.61), (-9.954, 17.97, 12.95), (-9.954, 18.09, 12.83), (-9.953, 18.11, 13.82), (-9.953, 17.96, 13.74), (-9.953, 14.52, 13.73), (-9.953, 14.54, 13.0), (-9.953, 14.42, 12.78), (-9.953, 17.96, 14.67), (-9.953, 14.52, 14.66), (-9.953, 14.52, 13.91), (-9.953, 17.96, 13.89), (-9.953, 18.11, 14.75), (-9.953, 17.96, 15.6), (-9.953, 14.52, 15.58), (-9.953, 14.52, 14.84), (-9.953, 17.96, 14.82), (-9.953, 18.11, 15.68), (-9.953, 17.96, 16.53), (-9.953, 14.52, 16.51), (-9.953, 14.52, 15.77), (-9.953, 17.96, 15.75), (-9.953, 18.11, 16.61), (-9.954, 17.97, 17.47), (-9.954, 18.09, 17.6), (-9.953, 14.42, 17.65), (-9.953, 14.54, 17.42), (-9.953, 14.52, 16.7), (-9.953, 17.96, 16.68), (-9.953, 14.31, 13.0), (-9.953, 14.33, 13.73), (-9.953, 10.09, 13.73), (-9.953, 10.11, 13.0), (-9.953, 10.0, 12.78), (-9.953, 7.101, 13.0), (-9.953, 7.12, 13.73), (-9.953, 2.776, 13.73), (-9.953, 2.794, 13.0), (-9.953, 2.683, 12.78), (-9.953, 7.213, 12.78), (-9.953, -0.1113, 13.0), (-9.953, -0.09299, 13.73), (-9.953, -2.59, 13.73), (-9.953, -2.572, 13.0), (-9.953, -2.683, 12.78), (-9.953, -2.384e-07, 12.78), (-9.953, -7.324, 13.0), (-9.953, -7.306, 13.73), (-9.953, -9.907, 13.73), (-9.953, -9.889, 13.0), (-9.953, -10.0, 12.78), (-9.953, -7.213, 12.78), (-9.953, -14.52, 13.91), (-9.953, -14.52, 14.66), (-9.953, -17.96, 14.67), (-9.953, -18.11, 14.75), (-9.953, -18.11, 13.82), (-9.953, -17.96, 13.89), (-9.953, 9.889, 13.0), (-9.953, 9.907, 13.73), (-9.953, 7.306, 13.73), (-9.953, 7.324, 13.0), (-9.953, 2.572, 13.0), (-9.953, 2.59, 13.73), (-9.953, 0.09299, 13.73), (-9.953, 0.1113, 13.0), (-9.953, -2.794, 13.0), (-9.953, -2.776, 13.73), (-9.953, -7.12, 13.73), (-9.953, -7.101, 13.0), (-9.953, -10.11, 13.0), (-9.953, -10.09, 13.73), (-9.953, -14.33, 13.73), (-9.953, -14.31, 13.0), (-9.953, -14.42, 12.78), (-9.953, 14.33, 13.91), (-9.953, 14.33, 14.66), (-9.953, 10.09, 14.66), (-9.953, 10.09, 13.91), (-9.953, 7.12, 13.91), (-9.953, 7.12, 14.66), (-9.953, 2.776, 14.66), (-9.953, 2.776, 13.91), (-9.953, -0.09299, 13.91), (-9.953, -0.09299, 14.66), (-9.953, -2.59, 14.66), (-9.953, -2.59, 13.91), (-9.953, -7.306, 13.91), (-9.953, -7.306, 14.66), (-9.953, -9.907, 14.66), (-9.953, -9.907, 13.91), (-9.953, -14.52, 14.84), (-9.953, -14.52, 15.58), (-9.953, -17.96, 15.6), (-9.953, -18.11, 15.68), (-9.953, -17.96, 14.82), (-9.953, 9.907, 13.91), (-9.953, 9.907, 14.66), (-9.953, 7.306, 14.66), (-9.953, 7.306, 13.91), (-9.953, 2.59, 13.91), (-9.953, 2.59, 14.66), (-9.953, 0.09299, 14.66), (-9.953, 0.09299, 13.91), (-9.953, -2.776, 13.91), (-9.953, -2.776, 14.66), (-9.953, -7.12, 14.66), (-9.953, -7.12, 13.91), (-9.953, -10.09, 13.91), (-9.953, -10.09, 14.66), (-9.953, -14.33, 14.66), (-9.953, -14.33, 13.91), (-9.953, 14.33, 14.84), (-9.953, 14.33, 15.58), (-9.953, 10.09, 15.58), (-9.953, 10.09, 14.84), (-9.953, 7.12, 14.84), (-9.953, 7.12, 15.58), (-9.953, 2.776, 15.58), (-9.953, 2.776, 14.84), (-9.953, -0.09299, 14.84), (-9.953, -0.09299, 15.58), (-9.953, -2.59, 15.58), (-9.953, -2.59, 14.84), (-9.953, -7.306, 14.84), (-9.953, -7.306, 15.58), (-9.953, -9.907, 15.58), (-9.953, -9.907, 14.84), (-9.953, -14.52, 15.77), (-9.953, -14.52, 16.51), (-9.953, -17.96, 16.53), (-9.953, -18.11, 16.61), (-9.953, -17.96, 15.75), (-9.953, 9.907, 14.84), (-9.953, 9.907, 15.58), (-9.953, 7.306, 15.58), (-9.953, 7.306, 14.84), (-9.953, 2.59, 14.84), (-9.953, 2.59, 15.58), (-9.953, 0.09299, 15.58), (-9.953, 0.09299, 14.84), (-9.953, -2.776, 14.84), (-9.953, -2.776, 15.58), (-9.953, -7.12, 15.58), (-9.953, -7.12, 14.84), (-9.953, -10.09, 14.84), (-9.953, -10.09, 15.58), (-9.953, -14.33, 15.58), (-9.953, -14.33, 14.84), (-9.953, 14.33, 15.77), (-9.953, 14.33, 16.51), (-9.953, 10.09, 16.51), (-9.953, 10.09, 15.77), (-9.953, 7.12, 15.77), (-9.953, 7.12, 16.51), (-9.953, 2.776, 16.51), (-9.953, 2.776, 15.77), (-9.953, -0.09299, 15.77), (-9.953, -0.09299, 16.51), (-9.953, -2.59, 16.51), (-9.953, -2.59, 15.77), (-9.953, -7.306, 15.77), (-9.953, -7.306, 16.51), (-9.953, -9.907, 16.51), (-9.953, -9.907, 15.77), (-9.953, -14.52, 16.7), (-9.953, -14.54, 17.42), (-9.953, -14.42, 17.65), (-9.954, -18.09, 17.6), (-9.954, -17.97, 17.47), (-9.953, -17.96, 16.68), (-9.953, 9.907, 15.77), (-9.953, 9.907, 16.51), (-9.953, 7.306, 16.51), (-9.953, 7.306, 15.77), (-9.953, 2.59, 15.77), (-9.953, 2.59, 16.51), (-9.953, 0.09299, 16.51), (-9.953, 0.09299, 15.77), (-9.953, -2.776, 15.77), (-9.953, -2.776, 16.51), (-9.953, -7.12, 16.51), (-9.953, -7.12, 15.77), (-9.953, -10.09, 15.77), (-9.953, -10.09, 16.51), (-9.953, -14.33, 16.51), (-9.953, -14.33, 15.77), (-9.953, 14.33, 16.7), (-9.953, 14.31, 17.42), (-9.953, 10.0, 17.65), (-9.953, 10.11, 17.42), (-9.953, 10.09, 16.7), (-9.953, 7.12, 16.7), (-9.953, 7.101, 17.42), (-9.953, 7.213, 17.65), (-9.953, 2.683, 17.65), (-9.953, 2.794, 17.42), (-9.953, 2.776, 16.7), (-9.953, -0.09299, 16.7), (-9.953, -0.1113, 17.42), (-9.953, 2.384e-07, 17.65), (-9.953, -2.683, 17.65), (-9.953, -2.572, 17.42), (-9.953, -2.59, 16.7), (-9.953, -7.306, 16.7), (-9.953, -7.324, 17.42), (-9.953, -7.213, 17.65), (-9.953, -10.0, 17.65), (-9.953, -9.889, 17.42), (-9.953, -9.907, 16.7), (-9.953, 9.907, 16.7), (-9.953, 9.889, 17.42), (-9.953, 7.324, 17.42), (-9.953, 7.306, 16.7), (-9.953, 2.59, 16.7), (-9.953, 2.572, 17.42), (-9.953, 0.1113, 17.42), (-9.953, 0.09299, 16.7), (-9.953, -2.776, 16.7), (-9.953, -2.794, 17.42), (-9.953, -7.101, 17.42), (-9.953, -7.12, 16.7), (-9.953, -10.09, 16.7), (-9.953, -10.11, 17.42), (-9.953, -14.31, 17.42), (-9.953, -14.33, 16.7), (-9.953, -14.54, 13.0), (-9.953, -14.52, 13.73), (-9.953, -17.96, 13.74), (-9.954, -18.09, 12.83), (-9.954, -17.97, 12.95), (-10.25, 18.31, 12.44), (-10.25, -18.31, 12.44), (-10.25, 18.31, 17.81), (-10.25, -18.31, 17.81)], [], [(0, 2, 9, 24, 23, 22, 21, 20, 19, 18, 17, 16, 10), (3, 2, 5, 4), (2, 0, 6, 5), (1, 3, 4, 7), (0, 1, 7, 6), (3, 1, 11, 33, 32, 31, 30, 29, 28, 27, 26, 25, 8), (2, 3, 8, 12, 13, 14, 15, 9), (1, 0, 10, 37, 36, 35, 34, 11), (170, 173, 52, 40), (173, 170, 41, 53), (172, 171, 40, 52), (171, 172, 53, 41), (173, 174, 98, 52), (174, 173, 53, 99), (174, 175, 70, 98), (175, 174, 99, 71), (175, 170, 40, 70), (170, 175, 71, 41), (171, 176, 70, 40), (176, 171, 41, 71), (177, 178, 116, 50), (178, 177, 51, 117), (178, 179, 98, 116), (179, 178, 117, 99), (179, 180, 52, 98), (180, 179, 99, 53), (180, 177, 50, 52), (177, 180, 53, 51), (181, 172, 52, 50), (172, 181, 51, 53), (182, 183, 134, 48), (183, 182, 49, 135), (183, 184, 116, 134), (184, 183, 135, 117), (184, 185, 50, 116), (185, 184, 117, 51), (185, 182, 48, 50), (182, 185, 51, 49), (186, 181, 50, 48), (181, 186, 49, 51), (187, 188, 152, 46), (188, 187, 47, 153), (188, 189, 134, 152), (189, 188, 153, 135), (189, 190, 48, 134), (190, 189, 135, 49), (190, 187, 46, 48), (187, 190, 49, 47), (191, 186, 48, 46), (186, 191, 47, 49), (192, 195, 72, 38), (195, 192, 39, 73), (194, 193, 38, 72), (193, 194, 73, 39), (195, 196, 152, 72), (196, 195, 73, 153), (196, 197, 46, 152), (197, 196, 153, 47), (197, 192, 38, 46), (192, 197, 47, 39), (193, 191, 46, 38), (191, 193, 39, 47), (198, 199, 98, 70), (199, 198, 71, 99), (199, 200, 100, 98), (200, 199, 99, 101), (200, 201, 68, 100), (201, 200, 101, 69), (201, 198, 70, 68), (198, 201, 69, 71), (176, 202, 68, 70), (202, 176, 71, 69), (203, 204, 102, 66), (204, 203, 67, 103), (204, 205, 104, 102), (205, 204, 103, 105), (205, 206, 64, 104), (206, 205, 105, 65), (206, 203, 66, 64), (203, 206, 65, 67), (208, 207, 64, 66), (207, 208, 67, 65), (209, 210, 106, 62), (210, 209, 63, 107), (210, 211, 108, 106), (211, 210, 107, 109), (211, 212, 60, 108), (212, 211, 109, 61), (212, 209, 62, 60), (209, 212, 61, 63), (214, 213, 60, 62), (213, 214, 63, 61), (215, 216, 110, 58), (216, 215, 59, 111), (216, 217, 112, 110), (217, 216, 111, 113), (217, 218, 56, 112), (218, 217, 113, 57), (218, 215, 58, 56), (215, 218, 57, 59), (220, 219, 56, 58), (219, 220, 59, 57), (221, 222, 132, 114), (222, 221, 115, 133), (222, 223, 94, 132), (223, 222, 133, 95), (223, 226, 96, 94), (226, 223, 95, 97), (225, 224, 94, 96), (224, 225, 97, 95), (226, 221, 114, 96), (221, 226, 97, 115), (227, 228, 100, 68), (228, 227, 69, 101), (228, 229, 102, 100), (229, 228, 101, 103), (229, 230, 66, 102), (230, 229, 103, 67), (230, 227, 68, 66), (227, 230, 67, 69), (202, 208, 66, 68), (208, 202, 69, 67), (231, 232, 104, 64), (232, 231, 65, 105), (232, 233, 106, 104), (233, 232, 105, 107), (233, 234, 62, 106), (234, 233, 107, 63), (234, 231, 64, 62), (231, 234, 63, 65), (207, 214, 62, 64), (214, 207, 65, 63), (235, 236, 108, 60), (236, 235, 61, 109), (236, 237, 110, 108), (237, 236, 109, 111), (237, 238, 58, 110), (238, 237, 111, 59), (238, 235, 60, 58), (235, 238, 59, 61), (213, 220, 58, 60), (220, 213, 61, 59), (239, 240, 112, 56), (240, 239, 57, 113), (240, 241, 114, 112), (241, 240, 113, 115), (241, 242, 54, 114), (242, 241, 115, 55), (242, 239, 56, 54), (239, 242, 55, 57), (219, 243, 54, 56), (243, 219, 57, 55), (244, 245, 116, 98), (245, 244, 99, 117), (245, 246, 118, 116), (246, 245, 117, 119), (246, 247, 100, 118), (247, 246, 119, 101), (247, 244, 98, 100), (244, 247, 101, 99), (248, 249, 120, 102), (249, 248, 103, 121), (249, 250, 122, 120), (250, 249, 121, 123), (250, 251, 104, 122), (251, 250, 123, 105), (251, 248, 102, 104), (248, 251, 105, 103), (252, 253, 124, 106), (253, 252, 107, 125), (253, 254, 126, 124), (254, 253, 125, 127), (254, 255, 108, 126), (255, 254, 127, 109), (255, 252, 106, 108), (252, 255, 109, 107), (256, 257, 128, 110), (257, 256, 111, 129), (257, 258, 130, 128), (258, 257, 129, 131), (258, 259, 112, 130), (259, 258, 131, 113), (259, 256, 110, 112), (256, 259, 113, 111), (260, 261, 150, 132), (261, 260, 133, 151), (261, 262, 92, 150), (262, 261, 151, 93), (262, 264, 94, 92), (264, 262, 93, 95), (224, 263, 92, 94), (263, 224, 95, 93), (264, 260, 132, 94), (260, 264, 95, 133), (265, 266, 118, 100), (266, 265, 101, 119), (266, 267, 120, 118), (267, 266, 119, 121), (267, 268, 102, 120), (268, 267, 121, 103), (268, 265, 100, 102), (265, 268, 103, 101), (269, 270, 122, 104), (270, 269, 105, 123), (270, 271, 124, 122), (271, 270, 123, 125), (271, 272, 106, 124), (272, 271, 125, 107), (272, 269, 104, 106), (269, 272, 107, 105), (273, 274, 126, 108), (274, 273, 109, 127), (274, 275, 128, 126), (275, 274, 127, 129), (275, 276, 110, 128), (276, 275, 129, 111), (276, 273, 108, 110), (273, 276, 111, 109), (277, 278, 130, 112), (278, 277, 113, 131), (278, 279, 132, 130), (279, 278, 131, 133), (279, 280, 114, 132), (280, 279, 133, 115), (280, 277, 112, 114), (277, 280, 115, 113), (281, 282, 134, 116), (282, 281, 117, 135), (282, 283, 136, 134), (283, 282, 135, 137), (283, 284, 118, 136), (284, 283, 137, 119), (284, 281, 116, 118), (281, 284, 119, 117), (285, 286, 138, 120), (286, 285, 121, 139), (286, 287, 140, 138), (287, 286, 139, 141), (287, 288, 122, 140), (288, 287, 141, 123), (288, 285, 120, 122), (285, 288, 123, 121), (289, 290, 142, 124), (290, 289, 125, 143), (290, 291, 144, 142), (291, 290, 143, 145), (291, 292, 126, 144), (292, 291, 145, 127), (292, 289, 124, 126), (289, 292, 127, 125), (293, 294, 146, 128), (294, 293, 129, 147), (294, 295, 148, 146), (295, 294, 147, 149), (295, 296, 130, 148), (296, 295, 149, 131), (296, 293, 128, 130), (293, 296, 131, 129), (297, 298, 168, 150), (298, 297, 151, 169), (298, 299, 90, 168), (299, 298, 169, 91), (299, 301, 92, 90), (301, 299, 91, 93), (263, 300, 90, 92), (300, 263, 93, 91), (301, 297, 150, 92), (297, 301, 93, 151), (302, 303, 136, 118), (303, 302, 119, 137), (303, 304, 138, 136), (304, 303, 137, 139), (304, 305, 120, 138), (305, 304, 139, 121), (305, 302, 118, 120), (302, 305, 121, 119), (306, 307, 140, 122), (307, 306, 123, 141), (307, 308, 142, 140), (308, 307, 141, 143), (308, 309, 124, 142), (309, 308, 143, 125), (309, 306, 122, 124), (306, 309, 125, 123), (310, 311, 144, 126), (311, 310, 127, 145), (311, 312, 146, 144), (312, 311, 145, 147), (312, 313, 128, 146), (313, 312, 147, 129), (313, 310, 126, 128), (310, 313, 129, 127), (314, 315, 148, 130), (315, 314, 131, 149), (315, 316, 150, 148), (316, 315, 149, 151), (316, 317, 132, 150), (317, 316, 151, 133), (317, 314, 130, 132), (314, 317, 133, 131), (318, 319, 152, 134), (319, 318, 135, 153), (319, 320, 154, 152), (320, 319, 153, 155), (320, 321, 136, 154), (321, 320, 155, 137), (321, 318, 134, 136), (318, 321, 137, 135), (322, 323, 156, 138), (323, 322, 139, 157), (323, 324, 158, 156), (324, 323, 157, 159), (324, 325, 140, 158), (325, 324, 159, 141), (325, 322, 138, 140), (322, 325, 141, 139), (326, 327, 160, 142), (327, 326, 143, 161), (327, 328, 162, 160), (328, 327, 161, 163), (328, 329, 144, 162), (329, 328, 163, 145), (329, 326, 142, 144), (326, 329, 145, 143), (330, 331, 164, 146), (331, 330, 147, 165), (331, 332, 166, 164), (332, 331, 165, 167), (332, 333, 148, 166), (333, 332, 167, 149), (333, 330, 146, 148), (330, 333, 149, 147), (334, 335, 88, 168), (335, 334, 169, 89), (335, 338, 44, 88), (338, 335, 89, 45), (337, 336, 88, 44), (336, 337, 45, 89), (338, 339, 90, 44), (339, 338, 45, 91), (300, 337, 44, 90), (337, 300, 91, 45), (339, 334, 168, 90), (334, 339, 91, 169), (340, 341, 154, 136), (341, 340, 137, 155), (341, 342, 156, 154), (342, 341, 155, 157), (342, 343, 138, 156), (343, 342, 157, 139), (343, 340, 136, 138), (340, 343, 139, 137), (344, 345, 158, 140), (345, 344, 141, 159), (345, 346, 160, 158), (346, 345, 159, 161), (346, 347, 142, 160), (347, 346, 161, 143), (347, 344, 140, 142), (344, 347, 143, 141), (348, 349, 162, 144), (349, 348, 145, 163), (349, 350, 164, 162), (350, 349, 163, 165), (350, 351, 146, 164), (351, 350, 165, 147), (351, 348, 144, 146), (348, 351, 147, 145), (352, 353, 166, 148), (353, 352, 149, 167), (353, 354, 168, 166), (354, 353, 167, 169), (354, 355, 150, 168), (355, 354, 169, 151), (355, 352, 148, 150), (352, 355, 151, 149), (356, 357, 72, 152), (357, 356, 153, 73), (357, 359, 74, 72), (359, 357, 73, 75), (358, 194, 72, 74), (194, 358, 75, 73), (359, 360, 154, 74), (360, 359, 75, 155), (360, 356, 152, 154), (356, 360, 155, 153), (361, 362, 76, 156), (362, 361, 157, 77), (362, 365, 78, 76), (365, 362, 77, 79), (364, 363, 76, 78), (363, 364, 79, 77), (365, 366, 158, 78), (366, 365, 79, 159), (366, 361, 156, 158), (361, 366, 159, 157), (367, 368, 80, 160), (368, 367, 161, 81), (368, 371, 82, 80), (371, 368, 81, 83), (370, 369, 80, 82), (369, 370, 83, 81), (371, 372, 162, 82), (372, 371, 83, 163), (372, 367, 160, 162), (367, 372, 163, 161), (373, 374, 84, 164), (374, 373, 165, 85), (374, 377, 86, 84), (377, 374, 85, 87), (376, 375, 84, 86), (375, 376, 87, 85), (377, 378, 166, 86), (378, 377, 87, 167), (378, 373, 164, 166), (373, 378, 167, 165), (379, 380, 74, 154), (380, 379, 155, 75), (380, 381, 76, 74), (381, 380, 75, 77), (363, 358, 74, 76), (358, 363, 77, 75), (381, 382, 156, 76), (382, 381, 77, 157), (382, 379, 154, 156), (379, 382, 157, 155), (383, 384, 78, 158), (384, 383, 159, 79), (384, 385, 80, 78), (385, 384, 79, 81), (369, 364, 78, 80), (364, 369, 81, 79), (385, 386, 160, 80), (386, 385, 81, 161), (386, 383, 158, 160), (383, 386, 161, 159), (387, 388, 82, 162), (388, 387, 163, 83), (388, 389, 84, 82), (389, 388, 83, 85), (375, 370, 82, 84), (370, 375, 85, 83), (389, 390, 164, 84), (390, 389, 85, 165), (390, 387, 162, 164), (387, 390, 165, 163), (391, 392, 86, 166), (392, 391, 167, 87), (392, 393, 88, 86), (393, 392, 87, 89), (336, 376, 86, 88), (376, 336, 89, 87), (393, 394, 168, 88), (394, 393, 89, 169), (394, 391, 166, 168), (391, 394, 169, 167), (395, 396, 114, 54), (396, 395, 55, 115), (396, 397, 96, 114), (397, 396, 115, 97), (397, 399, 42, 96), (399, 397, 97, 43), (398, 225, 96, 42), (225, 398, 43, 97), (399, 395, 54, 42), (395, 399, 43, 55), (243, 398, 42, 54), (398, 243, 55, 43), (5, 6, 401, 400), (7, 4, 402, 403), (4, 5, 400, 402), (7, 403, 401, 6)])
_uv = me_cube_008.uv_layers.new(name='UVMap')
_uv.uv.foreach_set('vector', [0.7863, 0.9848, 0.7863, 0.0, 0.7912, 5.209e-08, 0.7912, 0.0985, 0.7912, 0.2193, 0.7912, 0.2955, 0.7912, 0.4191, 0.7912, 0.4924, 0.7912, 0.5657, 0.7912, 0.6894, 0.7912, 0.7655, 0.7912, 0.8863, 0.7912, 0.9848, 0.2572, 0.007583, 0.02275, 0.007583, 0.0, 5.209e-08, 0.2712, 0.0, 0.02275, 0.007583, 0.02275, 0.9924, 9.618e-08, 1.0, 0.0, 5.209e-08, 0.2572, 0.9924, 0.2572, 0.007583, 0.2712, 0.0, 0.2712, 1.0, 0.02275, 0.9924, 0.2572, 0.9924, 0.2712, 1.0, 9.618e-08, 1.0, 0.7912, 0.9848, 0.7912, 0.0, 0.796, 0.0, 0.796, 0.0985, 0.796, 0.2193, 0.796, 0.2955, 0.796, 0.4191, 0.796, 0.4924, 0.796, 0.5657, 0.796, 0.6894, 0.796, 0.7655, 0.796, 0.8863, 0.796, 0.9848, 0.8544, 0.3862, 0.8544, 0.5131, 0.8508, 0.5131, 0.8508, 0.4877, 0.8508, 0.4623, 0.8508, 0.437, 0.8508, 0.4116, 0.8508, 0.3862, 0.961, 0.2506, 0.961, 0.1237, 0.9645, 0.1237, 0.9645, 0.1491, 0.9645, 0.1745, 0.9645, 0.1999, 0.9645, 0.2252, 0.9645, 0.2506, 0.9737, 0.02376, 0.9723, 0.002124, 0.9785, 0.0, 0.9785, 0.02636, 0.468, 0.9848, 0.508, 0.9852, 0.5093, 0.9859, 0.4642, 0.9854, 0.6929, 0.28, 0.6935, 0.2529, 0.6955, 0.2536, 0.6952, 0.28, 0.5142, 0.9885, 0.4642, 0.9889, 0.4642, 0.9854, 0.5093, 0.9859, 0.949, 0.2202, 0.9471, 0.1263, 0.9517, 0.1237, 0.9517, 0.2236, 0.4689, 0.8909, 0.468, 0.9848, 0.4642, 0.9854, 0.4642, 0.8884, 0.5722, 0.42, 0.6088, 0.4197, 0.6183, 0.4235, 0.5675, 0.4235, 0.9839, 0.2894, 0.984, 0.2696, 0.9906, 0.267, 0.9906, 0.2903, 0.6088, 0.4197, 0.6123, 0.3387, 0.6173, 0.3369, 0.6183, 0.4235, 0.9663, 0.4175, 0.9642, 0.3237, 0.9681, 0.3207, 0.9681, 0.4182, 0.796, 0.9882, 0.796, 0.888, 0.8, 0.888, 0.7978, 0.9875, 0.5167, 0.8884, 0.5142, 0.9885, 0.5093, 0.9859, 0.5071, 0.8884, 0.949, 0.09647, 0.9471, 0.002567, 0.9517, 0.0, 0.9517, 0.09993, 0.8227, 0.3887, 0.8227, 0.4826, 0.8189, 0.4832, 0.818, 0.3862, 0.9811, 0.3943, 0.9811, 0.374, 0.9876, 0.3714, 0.9876, 0.3968, 0.5553, 0.5019, 0.5553, 0.5223, 0.5487, 0.5248, 0.5487, 0.4994, 0.9596, 0.418, 0.9615, 0.3241, 0.9642, 0.3207, 0.9642, 0.4206, 0.4605, 0.9848, 0.4596, 0.8909, 0.4642, 0.8884, 0.4642, 0.9854, 0.8314, 0.4857, 0.8314, 0.4643, 0.8378, 0.4623, 0.8378, 0.4877, 0.8314, 0.4643, 0.8314, 0.4857, 0.8302, 0.4877, 0.8302, 0.4623, 0.6929, 0.3054, 0.6929, 0.28, 0.6952, 0.28, 0.6952, 0.3054, 0.4642, 0.9889, 0.4174, 0.9889, 0.4174, 0.9854, 0.4642, 0.9854, 0.9476, 0.4171, 0.9457, 0.3232, 0.9503, 0.3207, 0.9503, 0.4206, 0.8133, 0.3887, 0.8133, 0.4826, 0.8096, 0.4832, 0.8086, 0.3862, 0.9811, 0.3435, 0.9811, 0.3232, 0.9876, 0.3207, 0.9876, 0.3461, 0.5327, 0.5019, 0.5327, 0.5223, 0.5261, 0.5248, 0.5261, 0.4994, 0.9457, 0.518, 0.9476, 0.4241, 0.9503, 0.4206, 0.9503, 0.5205, 0.8152, 0.4826, 0.8133, 0.3887, 0.818, 0.3862, 0.8189, 0.4832, 0.8239, 0.4857, 0.8239, 0.4643, 0.8302, 0.4623, 0.8302, 0.4877, 0.8239, 0.4643, 0.8239, 0.4857, 0.8227, 0.4877, 0.8227, 0.4623, 0.6929, 0.3308, 0.6929, 0.3054, 0.6952, 0.3054, 0.6952, 0.3308, 0.4174, 0.9889, 0.3705, 0.9889, 0.3705, 0.9854, 0.4174, 0.9854, 0.9536, 0.2202, 0.9517, 0.1263, 0.9564, 0.1237, 0.9564, 0.2236, 0.3283, 0.8909, 0.3274, 0.9848, 0.3236, 0.9854, 0.3236, 0.8884, 0.9747, 0.3943, 0.9747, 0.374, 0.9811, 0.3714, 0.9811, 0.3968, 0.5863, 0.5196, 0.5863, 0.4993, 0.5929, 0.4967, 0.5929, 0.5221, 0.9549, 0.518, 0.9568, 0.4241, 0.9596, 0.4206, 0.9596, 0.5205, 0.8058, 0.4826, 0.804, 0.3887, 0.8086, 0.3862, 0.8096, 0.4832, 0.839, 0.4857, 0.839, 0.4643, 0.8453, 0.4623, 0.8453, 0.4877, 0.839, 0.4643, 0.839, 0.4857, 0.8378, 0.4877, 0.8378, 0.4623, 0.6929, 0.3561, 0.6929, 0.3308, 0.6952, 0.3308, 0.6952, 0.3561, 0.3705, 0.9889, 0.3236, 0.9889, 0.3236, 0.9854, 0.3705, 0.9854, 0.6243, 0.3362, 0.6278, 0.4172, 0.6183, 0.421, 0.6193, 0.3344, 0.6144, 0.5179, 0.6165, 0.4242, 0.6183, 0.4235, 0.6183, 0.521, 0.804, 0.888, 0.8039, 0.9882, 0.8021, 0.9875, 0.8, 0.888, 0.2736, 0.9885, 0.2712, 0.8884, 0.2807, 0.8884, 0.2785, 0.9859, 0.6278, 0.4172, 0.6644, 0.4175, 0.6691, 0.421, 0.6183, 0.421, 0.9844, 0.1676, 0.9842, 0.1478, 0.991, 0.1469, 0.991, 0.1701, 0.9503, 0.518, 0.9522, 0.4241, 0.9549, 0.4206, 0.9549, 0.5205, 0.3198, 0.9848, 0.3189, 0.8909, 0.3236, 0.8884, 0.3236, 0.9854, 0.9712, 0.2495, 0.9726, 0.2279, 0.9774, 0.2252, 0.9774, 0.2516, 0.2799, 0.9852, 0.3198, 0.9848, 0.3236, 0.9854, 0.2785, 0.9859, 0.6935, 0.3832, 0.6929, 0.3561, 0.6952, 0.3561, 0.6955, 0.3825, 0.3236, 0.9889, 0.2736, 0.9885, 0.2785, 0.9859, 0.3236, 0.9854, 0.9298, 0.2422, 0.93, 0.2224, 0.9366, 0.2198, 0.9366, 0.2473, 0.8448, 0.5359, 0.8439, 0.5161, 0.8495, 0.5152, 0.8495, 0.5384, 0.9063, 0.2499, 0.9063, 0.3657, 0.9017, 0.3682, 0.9017, 0.2474, 0.9063, 0.3657, 0.9063, 0.2499, 0.911, 0.2474, 0.911, 0.3682, 0.7402, 0.2059, 0.7768, 0.2054, 0.7863, 0.2091, 0.7355, 0.2093, 0.9539, 0.1229, 0.954, 0.1031, 0.9606, 0.1005, 0.9606, 0.1237, 0.7768, 0.2054, 0.7768, 0.1062, 0.7863, 0.1047, 0.7863, 0.2091, 0.9392, 0.2415, 0.9392, 0.1267, 0.9431, 0.1237, 0.9431, 0.2445, 0.796, 0.888, 0.796, 0.7672, 0.8, 0.7672, 0.8, 0.888, 0.5167, 0.7675, 0.5167, 0.8884, 0.5071, 0.8884, 0.5071, 0.7675, 0.9204, 0.4896, 0.9207, 0.4698, 0.9272, 0.4672, 0.9272, 0.4947, 0.838, 0.5359, 0.8371, 0.5161, 0.8427, 0.5152, 0.8427, 0.5384, 0.8688, 0.3685, 0.8688, 0.2499, 0.8735, 0.2474, 0.8735, 0.3711, 0.8688, 0.2499, 0.8688, 0.3685, 0.8641, 0.3711, 0.8641, 0.2474, 0.5214, 0.3334, 0.5579, 0.333, 0.5675, 0.3367, 0.5167, 0.3369, 0.9842, 0.2157, 0.9844, 0.1959, 0.991, 0.1934, 0.991, 0.2166, 0.5579, 0.333, 0.5579, 0.2313, 0.5675, 0.2297, 0.5675, 0.3367, 0.9338, 0.3237, 0.9338, 0.4413, 0.9298, 0.4444, 0.9298, 0.3207, 0.796, 0.6911, 0.796, 0.5674, 0.8, 0.5674, 0.8, 0.6911, 0.5167, 0.5677, 0.5167, 0.6914, 0.5071, 0.6914, 0.5071, 0.5677, 0.8548, 0.5143, 0.855, 0.4945, 0.8616, 0.4919, 0.8616, 0.5194, 0.9904, 0.5363, 0.9895, 0.5165, 0.9951, 0.5156, 0.9951, 0.5389, 0.7402, 0.4985, 0.7402, 0.4303, 0.7449, 0.4277, 0.7449, 0.501, 0.7402, 0.4303, 0.7402, 0.4985, 0.7355, 0.501, 0.7355, 0.4277, 0.8086, 0.3192, 0.8452, 0.3187, 0.8548, 0.3224, 0.804, 0.3226, 0.9839, 0.5148, 0.9841, 0.495, 0.9906, 0.4924, 0.9906, 0.5156, 0.8452, 0.3187, 0.8452, 0.2606, 0.8548, 0.2591, 0.8548, 0.3224, 0.9338, 0.5146, 0.9338, 0.4474, 0.9377, 0.4444, 0.9377, 0.5176, 0.796, 0.4941, 0.796, 0.4208, 0.8, 0.4208, 0.8, 0.4941, 0.5167, 0.4212, 0.5167, 0.4944, 0.5071, 0.4944, 0.5071, 0.4212, 0.8753, 0.5143, 0.8755, 0.4945, 0.8821, 0.4919, 0.8821, 0.5194, 0.9912, 0.2459, 0.9902, 0.2261, 0.9958, 0.2252, 0.9958, 0.2485, 0.8274, 0.4598, 0.8274, 0.3887, 0.8321, 0.3862, 0.8321, 0.4623, 0.8274, 0.3887, 0.8274, 0.4598, 0.8227, 0.4623, 0.8227, 0.3862, 0.8086, 0.1285, 0.8452, 0.1281, 0.8548, 0.1318, 0.804, 0.132, 0.9839, 0.3176, 0.9841, 0.2979, 0.9906, 0.2953, 0.9906, 0.3185, 0.8452, 0.1281, 0.8452, 0.06755, 0.8548, 0.06601, 0.8548, 0.1318, 0.9536, 0.2476, 0.9536, 0.3176, 0.9496, 0.3207, 0.9496, 0.2445, 0.796, 0.2971, 0.796, 0.221, 0.8, 0.221, 0.8, 0.2971, 0.5167, 0.2214, 0.5167, 0.2975, 0.5071, 0.2975, 0.5071, 0.2214, 0.9642, 0.2899, 0.9642, 0.2696, 0.9708, 0.267, 0.9708, 0.2924, 0.6912, 0.04607, 0.6912, 0.02576, 0.6959, 0.02322, 0.6959, 0.04861, 0.9503, 0.418, 0.9522, 0.3241, 0.9549, 0.3207, 0.9549, 0.4206, 0.5178, 0.04657, 0.6912, 0.04607, 0.6959, 0.04861, 0.5167, 0.04861, 0.6691, 0.5158, 0.6691, 0.4945, 0.676, 0.4924, 0.676, 0.5178, 0.7851, 0.4298, 0.7851, 0.4511, 0.7824, 0.4531, 0.7824, 0.4277, 0.6956, 0.1497, 0.6956, 0.1751, 0.6929, 0.1751, 0.6929, 0.1497, 0.4174, 0.0, 0.4642, 0.0, 0.4642, 0.003482, 0.4174, 0.003482, 0.9583, 0.2202, 0.9564, 0.1263, 0.961, 0.1237, 0.961, 0.2236, 0.6912, 0.02576, 0.5178, 0.02526, 0.5167, 0.02322, 0.6959, 0.02322, 0.9204, 0.2165, 0.9207, 0.1967, 0.9272, 0.1941, 0.9272, 0.2216, 0.8312, 0.5359, 0.8302, 0.5161, 0.8359, 0.5152, 0.8359, 0.5384, 0.6324, 0.4235, 0.6324, 0.4946, 0.6277, 0.4971, 0.6277, 0.421, 0.6324, 0.4946, 0.6324, 0.4235, 0.6371, 0.421, 0.6371, 0.4971, 0.7402, 0.4243, 0.7768, 0.4238, 0.7863, 0.4276, 0.7355, 0.4277, 0.9471, 0.1229, 0.9473, 0.1031, 0.9539, 0.1005, 0.9539, 0.1237, 0.7768, 0.4238, 0.7768, 0.3633, 0.7863, 0.3617, 0.7863, 0.4276, 0.9392, 0.3176, 0.9392, 0.2476, 0.9431, 0.2445, 0.9431, 0.3206, 0.796, 0.7672, 0.796, 0.6911, 0.8, 0.6911, 0.8, 0.7672, 0.5167, 0.6914, 0.5167, 0.7675, 0.5071, 0.7675, 0.5071, 0.6914, 0.911, 0.5114, 0.9113, 0.4916, 0.9179, 0.4891, 0.9179, 0.5166, 0.8236, 0.5359, 0.8227, 0.5161, 0.8283, 0.5152, 0.8283, 0.5384, 0.9345, 0.144, 0.9345, 0.07581, 0.9392, 0.07327, 0.9392, 0.1465, 0.9345, 0.07581, 0.9345, 0.144, 0.9298, 0.1465, 0.9298, 0.07327, 0.8086, 0.3827, 0.8452, 0.3823, 0.8548, 0.386, 0.804, 0.3862, 0.9839, 0.4684, 0.9841, 0.4486, 0.9906, 0.446, 0.9906, 0.4692, 0.8452, 0.3823, 0.8452, 0.3242, 0.8548, 0.3226, 0.8548, 0.386, 0.9576, 0.2476, 0.9576, 0.3148, 0.9536, 0.3178, 0.9536, 0.2445, 0.796, 0.5674, 0.796, 0.4941, 0.8, 0.4941, 0.8, 0.5674, 0.5167, 0.4944, 0.5167, 0.5677, 0.5071, 0.5677, 0.5071, 0.4944, 0.8616, 0.5143, 0.8618, 0.4945, 0.8684, 0.4919, 0.8684, 0.5194, 0.9848, 0.5363, 0.9839, 0.5165, 0.9895, 0.5156, 0.9895, 0.5389, 0.8782, 0.3685, 0.8782, 0.2499, 0.8829, 0.2474, 0.8829, 0.3711, 0.8782, 0.2499, 0.8782, 0.3685, 0.8735, 0.3711, 0.8735, 0.2474, 0.5722, 0.2263, 0.6087, 0.2258, 0.6183, 0.2295, 0.5675, 0.2297, 0.9839, 0.443, 0.9841, 0.4232, 0.9906, 0.4206, 0.9906, 0.4438, 0.6087, 0.2258, 0.6087, 0.1241, 0.6183, 0.1226, 0.6183, 0.2295, 0.9417, 0.3237, 0.9417, 0.4413, 0.9377, 0.4444, 0.9377, 0.3207, 0.796, 0.4208, 0.796, 0.2971, 0.8, 0.2971, 0.8, 0.4208, 0.5167, 0.2975, 0.5167, 0.4212, 0.5071, 0.4212, 0.5071, 0.2975, 0.8684, 0.5143, 0.8687, 0.4945, 0.8753, 0.4919, 0.8753, 0.5194, 0.986, 0.09565, 0.9851, 0.07586, 0.9907, 0.07497, 0.9907, 0.09819, 0.897, 0.3657, 0.897, 0.2499, 0.9017, 0.2474, 0.9017, 0.3682, 0.897, 0.2499, 0.897, 0.3657, 0.8923, 0.3682, 0.8923, 0.2474, 0.7402, 0.1012, 0.7768, 0.1008, 0.7863, 0.1045, 0.7355, 0.1047, 0.9839, 0.4916, 0.9841, 0.4718, 0.9906, 0.4692, 0.9906, 0.4924, 0.7768, 0.1008, 0.7768, 0.001548, 0.7863, 0.0, 0.7863, 0.1045, 0.9431, 0.2415, 0.9431, 0.1267, 0.9471, 0.1237, 0.9471, 0.2445, 0.796, 0.221, 0.796, 0.1002, 0.8, 0.1002, 0.8, 0.221, 0.5167, 0.1005, 0.5167, 0.2214, 0.5071, 0.2214, 0.5071, 0.1005, 0.6398, 0.4996, 0.6398, 0.52, 0.6332, 0.5225, 0.6332, 0.4971, 0.6904, 0.5137, 0.6904, 0.4934, 0.6951, 0.4908, 0.6951, 0.5162, 0.8876, 0.3736, 0.8876, 0.4894, 0.8829, 0.4919, 0.8829, 0.3711, 0.8876, 0.4894, 0.8876, 0.3736, 0.8923, 0.3711, 0.8923, 0.4919, 0.9785, 0.02285, 0.9785, 0.002539, 0.9849, 0.0, 0.9849, 0.02539, 0.9747, 0.3486, 0.9747, 0.3689, 0.9681, 0.3714, 0.9681, 0.3461, 0.9063, 0.002539, 0.9063, 0.1183, 0.9017, 0.1208, 0.9017, 2.604e-08, 0.9063, 0.1183, 0.9063, 0.002539, 0.911, 0.0, 0.911, 0.1208, 0.9723, 0.02793, 0.9723, 0.04824, 0.9656, 0.05078, 0.9656, 0.02539, 0.9951, 0.5385, 0.9951, 0.5182, 0.9998, 0.5156, 0.9998, 0.541, 0.6882, 0.3675, 0.6882, 0.2488, 0.6929, 0.2463, 0.6929, 0.37, 0.6882, 0.2488, 0.6882, 0.3675, 0.6836, 0.37, 0.6836, 0.2463, 0.9723, 0.09999, 0.9723, 0.07968, 0.9787, 0.07714, 0.9787, 0.1025, 0.9747, 0.374, 0.9747, 0.3943, 0.9681, 0.3968, 0.9681, 0.3714, 0.897, 0.002539, 0.897, 0.1212, 0.8923, 0.1237, 0.8923, 1.953e-08, 0.897, 0.1212, 0.897, 0.002539, 0.9017, 0.0, 0.9017, 0.1237, 0.9712, 0.1262, 0.9712, 0.1465, 0.9645, 0.1491, 0.9645, 0.1237, 0.9956, 0.2024, 0.9956, 0.2227, 0.991, 0.2252, 0.991, 0.1999, 0.7683, 0.4985, 0.7683, 0.4303, 0.773, 0.4277, 0.773, 0.501, 0.7683, 0.4303, 0.7683, 0.4985, 0.7637, 0.501, 0.7637, 0.4277, 0.9775, 0.4688, 0.9775, 0.4485, 0.9839, 0.446, 0.9839, 0.4714, 0.9775, 0.2978, 0.9775, 0.3181, 0.9708, 0.3207, 0.9708, 0.2953, 0.5909, 0.426, 0.5909, 0.4942, 0.5863, 0.4967, 0.5863, 0.4235, 0.5909, 0.4942, 0.5909, 0.426, 0.5956, 0.4235, 0.5956, 0.4967, 0.9775, 0.4739, 0.9775, 0.4942, 0.9708, 0.4968, 0.9708, 0.4714, 0.8495, 0.5381, 0.8495, 0.5178, 0.8542, 0.5152, 0.8542, 0.5406, 0.8462, 0.4598, 0.8462, 0.3887, 0.8508, 0.3862, 0.8508, 0.4623, 0.8462, 0.3887, 0.8462, 0.4598, 0.8415, 0.4623, 0.8415, 0.3862, 0.9775, 0.2899, 0.9775, 0.2696, 0.9839, 0.267, 0.9839, 0.2924, 0.9642, 0.4942, 0.9642, 0.4739, 0.9708, 0.4714, 0.9708, 0.4968, 0.6738, 0.4188, 0.6738, 0.4899, 0.6691, 0.4924, 0.6691, 0.4163, 0.6738, 0.4899, 0.6738, 0.4188, 0.6785, 0.4163, 0.6785, 0.4924, 0.9723, 0.0787, 0.9723, 0.09901, 0.9656, 0.1016, 0.9656, 0.07616, 0.6912, 0.07146, 0.6912, 0.05115, 0.6959, 0.04861, 0.6959, 0.07399, 0.9549, 0.418, 0.9568, 0.3241, 0.9596, 0.3207, 0.9596, 0.4206, 0.5178, 0.07195, 0.6912, 0.07146, 0.6959, 0.07399, 0.5167, 0.07399, 0.9204, 0.245, 0.9204, 0.2237, 0.9273, 0.2216, 0.9273, 0.247, 0.6956, 0.4106, 0.6956, 0.432, 0.6929, 0.434, 0.6929, 0.4086, 0.6956, 0.1751, 0.6956, 0.2004, 0.6929, 0.2004, 0.6929, 0.1751, 0.3705, 0.0, 0.4174, 0.0, 0.4174, 0.003482, 0.3705, 0.003482, 0.9629, 0.09647, 0.961, 0.002567, 0.9656, 0.0, 0.9656, 0.09993, 0.6912, 0.05115, 0.5178, 0.05065, 0.5167, 0.04861, 0.6959, 0.04861, 0.6464, 0.4996, 0.6464, 0.52, 0.6398, 0.5225, 0.6398, 0.4971, 0.7617, 0.5239, 0.7617, 0.5036, 0.7664, 0.501, 0.7664, 0.5264, 0.5589, 0.4258, 0.5589, 0.4969, 0.5542, 0.4994, 0.5542, 0.4233, 0.5589, 0.4969, 0.5589, 0.4258, 0.5636, 0.4233, 0.5636, 0.4994, 0.9775, 0.5196, 0.9775, 0.4993, 0.9839, 0.4968, 0.9839, 0.5221, 0.7863, 0.5036, 0.7863, 0.5239, 0.7797, 0.5264, 0.7797, 0.501, 0.5308, 0.4969, 0.5308, 0.4258, 0.5355, 0.4233, 0.5355, 0.4994, 0.5308, 0.4258, 0.5308, 0.4969, 0.5261, 0.4994, 0.5261, 0.4233, 0.9723, 0.05332, 0.9723, 0.07363, 0.9656, 0.07616, 0.9656, 0.05078, 0.991, 0.1719, 0.991, 0.1516, 0.9956, 0.1491, 0.9956, 0.1745, 0.7496, 0.4303, 0.7496, 0.4985, 0.7449, 0.501, 0.7449, 0.4277, 0.7496, 0.4985, 0.7496, 0.4303, 0.7543, 0.4277, 0.7543, 0.501, 0.9787, 0.09999, 0.9787, 0.07968, 0.9851, 0.07714, 0.9851, 0.1025, 0.9775, 0.4993, 0.9775, 0.5196, 0.9708, 0.5221, 0.9708, 0.4968, 0.9251, 0.3965, 0.9251, 0.4647, 0.9204, 0.4672, 0.9204, 0.3939, 0.9251, 0.4647, 0.9251, 0.3965, 0.9298, 0.3939, 0.9298, 0.4672, 0.9708, 0.4485, 0.9708, 0.4688, 0.9642, 0.4714, 0.9642, 0.446, 0.991, 0.1465, 0.991, 0.1262, 0.9956, 0.1237, 0.9956, 0.1491, 0.8876, 0.3685, 0.8876, 0.2499, 0.8923, 0.2474, 0.8923, 0.3711, 0.8876, 0.2499, 0.8876, 0.3685, 0.8829, 0.3711, 0.8829, 0.2474, 0.9787, 0.04921, 0.9787, 0.0289, 0.9851, 0.02636, 0.9851, 0.05175, 0.9712, 0.177, 0.9712, 0.1973, 0.9645, 0.1999, 0.9645, 0.1745, 0.8688, 0.1262, 0.8688, 0.2449, 0.8641, 0.2474, 0.8641, 0.1237, 0.8688, 0.2449, 0.8688, 0.1262, 0.8735, 0.1237, 0.8735, 0.2474, 0.7449, 0.5239, 0.7449, 0.5036, 0.7515, 0.501, 0.7515, 0.5264, 0.9953, 0.4942, 0.9953, 0.4739, 1.0, 0.4714, 1.0, 0.4968, 0.8688, 0.4894, 0.8688, 0.3736, 0.8735, 0.3711, 0.8735, 0.4919, 0.8688, 0.3736, 0.8688, 0.4894, 0.8641, 0.4919, 0.8641, 0.3711, 0.9838, 0.2481, 0.9838, 0.2278, 0.9902, 0.2252, 0.9902, 0.2506, 0.562, 0.5019, 0.562, 0.5223, 0.5553, 0.5248, 0.5553, 0.4994, 0.9157, 0.2499, 0.9157, 0.3657, 0.911, 0.3682, 0.911, 0.2474, 0.9157, 0.3657, 0.9157, 0.2499, 0.9204, 0.2474, 0.9204, 0.3682, 0.9778, 0.2024, 0.9778, 0.2227, 0.9712, 0.2252, 0.9712, 0.1999, 0.8176, 0.5061, 0.8176, 0.4858, 0.8223, 0.4832, 0.8223, 0.5086, 0.9063, 0.1234, 0.9063, 0.2391, 0.9017, 0.2417, 0.9017, 0.1208, 0.9063, 0.2391, 0.9063, 0.1234, 0.911, 0.1208, 0.911, 0.2417, 0.9747, 0.3435, 0.9747, 0.3232, 0.9811, 0.3207, 0.9811, 0.3461, 0.9747, 0.3232, 0.9747, 0.3435, 0.9681, 0.3461, 0.9681, 0.3207, 0.6882, 0.3725, 0.6882, 0.4883, 0.6836, 0.4908, 0.6836, 0.37, 0.6882, 0.4883, 0.6882, 0.3725, 0.6929, 0.37, 0.6929, 0.4908, 0.773, 0.5036, 0.773, 0.5239, 0.7664, 0.5264, 0.7664, 0.501, 0.9911, 0.4181, 0.9911, 0.3977, 0.9958, 0.3952, 0.9958, 0.4206, 0.8782, 0.2449, 0.8782, 0.1262, 0.8829, 0.1237, 0.8829, 0.2474, 0.8782, 0.1262, 0.8782, 0.2449, 0.8735, 0.2474, 0.8735, 0.1237, 0.9778, 0.2227, 0.9778, 0.2024, 0.9842, 0.1999, 0.9842, 0.2252, 0.9778, 0.177, 0.9778, 0.1973, 0.9712, 0.1999, 0.9712, 0.1745, 0.8782, 0.002539, 0.8782, 0.1212, 0.8735, 0.1237, 0.8735, 1.953e-08, 0.8782, 0.1212, 0.8782, 0.002539, 0.8829, 0.0, 0.8829, 0.1237, 0.9708, 0.2978, 0.9708, 0.3181, 0.9642, 0.3207, 0.9642, 0.2953, 0.9907, 0.09782, 0.9907, 0.07751, 0.9954, 0.07497, 0.9954, 0.1004, 0.7777, 0.4303, 0.7777, 0.4985, 0.773, 0.501, 0.773, 0.4277, 0.7777, 0.4985, 0.7777, 0.4303, 0.7824, 0.4277, 0.7824, 0.501, 0.9787, 0.0746, 0.9787, 0.05429, 0.9851, 0.05175, 0.9851, 0.07714, 0.9775, 0.2696, 0.9775, 0.2899, 0.9708, 0.2924, 0.9708, 0.267, 0.9251, 0.2499, 0.9251, 0.3181, 0.9204, 0.3207, 0.9204, 0.2474, 0.9251, 0.3181, 0.9251, 0.2499, 0.9298, 0.2474, 0.9298, 0.3207, 0.9775, 0.4231, 0.9775, 0.4434, 0.9708, 0.446, 0.9708, 0.4206, 0.9063, 0.5373, 0.9063, 0.517, 0.911, 0.5144, 0.911, 0.5398, 0.8368, 0.4598, 0.8368, 0.3887, 0.8415, 0.3862, 0.8415, 0.4623, 0.8368, 0.3887, 0.8368, 0.4598, 0.8321, 0.4623, 0.8321, 0.3862, 0.9778, 0.1719, 0.9778, 0.1516, 0.9842, 0.1491, 0.9842, 0.1745, 0.5167, 0.5223, 0.5167, 0.5019, 0.5233, 0.4994, 0.5233, 0.5248, 0.6511, 0.4946, 0.6511, 0.4235, 0.6558, 0.421, 0.6558, 0.4971, 0.6511, 0.4235, 0.6511, 0.4946, 0.6464, 0.4971, 0.6464, 0.421, 0.9778, 0.1262, 0.9778, 0.1465, 0.9712, 0.1491, 0.9712, 0.1237, 0.6912, 0.09684, 0.6912, 0.07653, 0.6959, 0.07399, 0.6959, 0.09938, 0.6785, 0.5137, 0.6804, 0.4198, 0.6831, 0.4163, 0.6831, 0.5162, 0.5178, 0.09734, 0.6912, 0.09684, 0.6959, 0.09938, 0.5167, 0.09938, 0.9204, 0.5181, 0.9204, 0.4968, 0.9273, 0.4947, 0.9273, 0.5201, 0.6929, 0.4066, 0.6929, 0.3853, 0.6956, 0.3832, 0.6956, 0.4086, 0.6956, 0.2004, 0.6956, 0.2258, 0.6929, 0.2258, 0.6929, 0.2004, 0.3236, 0.0, 0.3705, 0.0, 0.3705, 0.003482, 0.3236, 0.003482, 0.9615, 0.5171, 0.9596, 0.4232, 0.9642, 0.4206, 0.9642, 0.5205, 0.6912, 0.07653, 0.5178, 0.07603, 0.5167, 0.07399, 0.6959, 0.07399, 0.6531, 0.4996, 0.6531, 0.52, 0.6464, 0.5225, 0.6464, 0.4971, 0.9063, 0.5119, 0.9063, 0.4916, 0.911, 0.4891, 0.911, 0.5144, 0.5495, 0.4969, 0.5495, 0.4258, 0.5542, 0.4233, 0.5542, 0.4994, 0.5495, 0.4258, 0.5495, 0.4969, 0.5448, 0.4994, 0.5448, 0.4233, 0.9774, 0.2481, 0.9774, 0.2278, 0.9838, 0.2252, 0.9838, 0.2506, 0.9712, 0.2024, 0.9712, 0.2227, 0.9645, 0.2252, 0.9645, 0.1999, 0.5722, 0.497, 0.5722, 0.426, 0.5769, 0.4235, 0.5769, 0.4996, 0.5722, 0.426, 0.5722, 0.497, 0.5675, 0.4996, 0.5675, 0.4235, 0.9723, 0.002539, 0.9723, 0.02285, 0.9656, 0.02539, 0.9656, 0.0, 0.9932, 0.3435, 0.9932, 0.3232, 0.9979, 0.3207, 0.9979, 0.3461, 0.9345, 0.07073, 0.9345, 0.002539, 0.9392, 1.113e-08, 0.9392, 0.07327, 0.9345, 0.002539, 0.9345, 0.07073, 0.9298, 0.07327, 0.9298, 0.0, 0.9811, 0.3689, 0.9811, 0.3486, 0.9876, 0.3461, 0.9876, 0.3714, 0.6061, 0.4993, 0.6061, 0.5196, 0.5995, 0.5221, 0.5995, 0.4967, 0.6003, 0.426, 0.6003, 0.4942, 0.5956, 0.4967, 0.5956, 0.4235, 0.6003, 0.4942, 0.6003, 0.426, 0.605, 0.4235, 0.605, 0.4967, 0.5808, 0.5021, 0.5808, 0.5224, 0.5741, 0.525, 0.5741, 0.4996, 0.9932, 0.3689, 0.9932, 0.3486, 0.9979, 0.3461, 0.9979, 0.3714, 0.897, 0.2449, 0.897, 0.1262, 0.9017, 0.1237, 0.9017, 0.2474, 0.897, 0.1262, 0.897, 0.2449, 0.8923, 0.2474, 0.8923, 0.1237, 0.9723, 0.0746, 0.9723, 0.05429, 0.9787, 0.05175, 0.9787, 0.07714, 0.6249, 0.4996, 0.6249, 0.52, 0.6183, 0.5225, 0.6183, 0.4971, 0.8594, 0.2499, 0.8594, 0.3685, 0.8548, 0.3711, 0.8548, 0.2474, 0.8594, 0.3685, 0.8594, 0.2499, 0.8641, 0.2474, 0.8641, 0.3711, 0.6558, 0.52, 0.6558, 0.4996, 0.6625, 0.4971, 0.6625, 0.5225, 0.991, 0.1973, 0.991, 0.177, 0.9956, 0.1745, 0.9956, 0.1999, 0.9251, 0.1183, 0.9251, 0.002539, 0.9298, 0.0, 0.9298, 0.1208, 0.9251, 0.002539, 0.9251, 0.1183, 0.9204, 0.1208, 0.9204, 0.0, 0.9775, 0.4434, 0.9775, 0.4231, 0.9839, 0.4206, 0.9839, 0.446, 0.9712, 0.2278, 0.9712, 0.2481, 0.9645, 0.2506, 0.9645, 0.2252, 0.9157, 0.3708, 0.9157, 0.4865, 0.911, 0.4891, 0.911, 0.3682, 0.9157, 0.4865, 0.9157, 0.3708, 0.9204, 0.3682, 0.9204, 0.4891, 0.9778, 0.1516, 0.9778, 0.1719, 0.9712, 0.1745, 0.9712, 0.1491, 0.5808, 0.5224, 0.5808, 0.5021, 0.5854, 0.4996, 0.5854, 0.525, 0.9157, 0.2391, 0.9157, 0.1234, 0.9204, 0.1208, 0.9204, 0.2417, 0.9157, 0.1234, 0.9157, 0.2391, 0.911, 0.2417, 0.911, 0.1208, 0.804, 0.5336, 0.804, 0.5133, 0.8104, 0.5107, 0.8104, 0.5361, 0.5487, 0.5019, 0.5487, 0.5223, 0.5421, 0.5248, 0.5421, 0.4994, 0.9157, 0.002539, 0.9157, 0.1183, 0.911, 0.1208, 0.911, 0.0, 0.9157, 0.1183, 0.9157, 0.002539, 0.9204, 0.0, 0.9204, 0.1208, 0.9642, 0.295, 0.9642, 0.3153, 0.9576, 0.3178, 0.9576, 0.2924, 0.8176, 0.5315, 0.8176, 0.5112, 0.8223, 0.5086, 0.8223, 0.534, 0.8876, 0.002539, 0.8876, 0.1212, 0.8829, 0.1237, 0.8829, 0.0, 0.8876, 0.1212, 0.8876, 0.002539, 0.8923, 0.0, 0.8923, 0.1237, 0.9723, 0.04921, 0.9723, 0.0289, 0.9787, 0.02636, 0.9787, 0.05175, 0.9775, 0.4485, 0.9775, 0.4688, 0.9708, 0.4714, 0.9708, 0.446, 0.8594, 0.002539, 0.8594, 0.1212, 0.8548, 0.1237, 0.8548, 1.302e-08, 0.8594, 0.1212, 0.8594, 0.002539, 0.8641, 0.0, 0.8641, 0.1237, 0.7609, 0.5036, 0.7609, 0.5239, 0.7543, 0.5264, 0.7543, 0.501, 0.9906, 0.4942, 0.9906, 0.4739, 0.9953, 0.4714, 0.9953, 0.4968, 0.9345, 0.3181, 0.9345, 0.2499, 0.9392, 0.2474, 0.9392, 0.3207, 0.9345, 0.2499, 0.9345, 0.3181, 0.9298, 0.3207, 0.9298, 0.2474, 0.8112, 0.5336, 0.8112, 0.5133, 0.8176, 0.5107, 0.8176, 0.5361, 0.9712, 0.1516, 0.9712, 0.1719, 0.9645, 0.1745, 0.9645, 0.1491, 0.9251, 0.3232, 0.9251, 0.3914, 0.9204, 0.3939, 0.9204, 0.3207, 0.9251, 0.3914, 0.9251, 0.3232, 0.9298, 0.3207, 0.9298, 0.3939, 0.9708, 0.4993, 0.9708, 0.5196, 0.9642, 0.5221, 0.9642, 0.4968, 0.9906, 0.4688, 0.9906, 0.4485, 0.9953, 0.446, 0.9953, 0.4714, 0.5214, 0.4969, 0.5214, 0.4258, 0.5261, 0.4233, 0.5261, 0.4994, 0.5214, 0.4258, 0.5214, 0.4969, 0.5167, 0.4994, 0.5167, 0.4233, 0.9839, 0.2978, 0.9839, 0.3181, 0.9775, 0.3207, 0.9775, 0.2953, 0.5355, 0.5223, 0.5355, 0.5019, 0.5421, 0.4994, 0.5421, 0.5248, 0.6605, 0.4235, 0.6605, 0.4946, 0.6558, 0.4971, 0.6558, 0.421, 0.6605, 0.4946, 0.6605, 0.4235, 0.6652, 0.421, 0.6652, 0.4971, 0.811, 0.5082, 0.8108, 0.4884, 0.8176, 0.4832, 0.8176, 0.5107, 0.6903, 0.1217, 0.6912, 0.1019, 0.6959, 0.09938, 0.6959, 0.1226, 0.5558, 0.4217, 0.5603, 0.3406, 0.5653, 0.3379, 0.5653, 0.4233, 0.5657, 0.5201, 0.5636, 0.4263, 0.5675, 0.4233, 0.5675, 0.5208, 0.8039, 0.0, 0.804, 0.1002, 0.8, 0.1002, 0.8021, 0.0007155, 0.2712, 0.1005, 0.2736, 0.0003424, 0.2785, 0.003013, 0.2807, 0.1005, 0.5603, 0.3406, 0.5204, 0.3406, 0.5167, 0.3369, 0.5653, 0.3379, 0.7824, 0.4755, 0.7829, 0.4538, 0.7851, 0.4531, 0.7851, 0.4775, 0.6956, 0.2258, 0.6952, 0.2529, 0.693, 0.2522, 0.6929, 0.2258, 0.2736, 0.0003424, 0.3236, 0.0, 0.3236, 0.003482, 0.2785, 0.003013, 0.9583, 0.09647, 0.9564, 0.002567, 0.961, 0.0, 0.961, 0.09993, 0.6912, 0.1019, 0.5178, 0.1014, 0.5167, 0.09938, 0.6959, 0.09938, 0.6128, 0.4993, 0.6128, 0.5196, 0.6061, 0.5221, 0.6061, 0.4967, 0.8453, 0.4852, 0.8453, 0.4648, 0.85, 0.4623, 0.85, 0.4877, 0.5401, 0.4258, 0.5401, 0.4969, 0.5355, 0.4994, 0.5355, 0.4233, 0.5401, 0.4969, 0.5401, 0.4258, 0.5448, 0.4233, 0.5448, 0.4994, 0.9842, 0.1262, 0.9842, 0.1465, 0.9778, 0.1491, 0.9778, 0.1237, 0.7797, 0.5036, 0.7797, 0.5239, 0.773, 0.5264, 0.773, 0.501, 0.5816, 0.426, 0.5816, 0.497, 0.5769, 0.4996, 0.5769, 0.4235, 0.5816, 0.497, 0.5816, 0.426, 0.5863, 0.4235, 0.5863, 0.4996, 0.5995, 0.4993, 0.5995, 0.5196, 0.5929, 0.5221, 0.5929, 0.4967, 0.9917, 0.02285, 0.9917, 0.002539, 0.9964, 0.0, 0.9964, 0.02539, 0.9345, 0.2173, 0.9345, 0.1491, 0.9392, 0.1465, 0.9392, 0.2198, 0.9345, 0.1491, 0.9345, 0.2173, 0.9298, 0.2198, 0.9298, 0.1465, 0.9775, 0.4942, 0.9775, 0.4739, 0.9839, 0.4714, 0.9839, 0.4968, 0.9576, 0.2899, 0.9576, 0.2696, 0.9642, 0.267, 0.9642, 0.2924, 0.9251, 0.1234, 0.9251, 0.1916, 0.9204, 0.1941, 0.9204, 0.1208, 0.9251, 0.1916, 0.9251, 0.1234, 0.9298, 0.1208, 0.9298, 0.1941, 0.7422, 0.5036, 0.7422, 0.5239, 0.7355, 0.5264, 0.7355, 0.501, 0.9918, 0.04921, 0.9918, 0.0289, 0.9965, 0.02636, 0.9965, 0.05175, 0.8876, 0.1262, 0.8876, 0.2449, 0.8829, 0.2474, 0.8829, 0.1237, 0.8876, 0.2449, 0.8876, 0.1262, 0.8923, 0.1237, 0.8923, 0.2474, 0.9811, 0.3486, 0.9811, 0.3689, 0.9747, 0.3714, 0.9747, 0.3461, 0.9708, 0.4231, 0.9708, 0.4434, 0.9642, 0.446, 0.9642, 0.4206, 0.8594, 0.1262, 0.8594, 0.2449, 0.8548, 0.2474, 0.8548, 0.1237, 0.8594, 0.2449, 0.8594, 0.1262, 0.8641, 0.1237, 0.8641, 0.2474, 0.5675, 0.5224, 0.5675, 0.5021, 0.5741, 0.4996, 0.5741, 0.525, 1.0, 0.4485, 1.0, 0.4688, 0.9953, 0.4714, 0.9953, 0.446, 0.9063, 0.4865, 0.9063, 0.3708, 0.911, 0.3682, 0.911, 0.4891, 0.9063, 0.3708, 0.9063, 0.4865, 0.9017, 0.4891, 0.9017, 0.3682, 0.9778, 0.1973, 0.9778, 0.177, 0.9842, 0.1745, 0.9842, 0.1999, 0.6249, 0.52, 0.6249, 0.4996, 0.6316, 0.4971, 0.6316, 0.5225, 0.8782, 0.3736, 0.8782, 0.4894, 0.8735, 0.4919, 0.8735, 0.3711, 0.8782, 0.4894, 0.8782, 0.3736, 0.8829, 0.3711, 0.8829, 0.4919, 0.823, 0.5126, 0.8227, 0.4928, 0.8295, 0.4877, 0.8295, 0.5152, 0.9876, 0.3894, 0.9885, 0.3696, 0.9932, 0.3671, 0.9932, 0.3903, 0.6595, 0.2257, 0.6595, 0.1265, 0.6691, 0.1228, 0.6691, 0.2273, 0.9471, 0.003039, 0.9471, 0.1178, 0.9431, 0.1208, 0.9431, 0.0, 0.804, 0.7672, 0.804, 0.888, 0.8, 0.888, 0.8, 0.7672, 0.2712, 0.8884, 0.2712, 0.7675, 0.2807, 0.7675, 0.2807, 0.8884, 0.6595, 0.1265, 0.623, 0.1261, 0.6183, 0.1226, 0.6691, 0.1228, 0.9853, 0.07239, 0.9851, 0.0526, 0.9918, 0.05175, 0.9918, 0.07497, 0.897, 0.3708, 0.897, 0.4865, 0.8923, 0.4891, 0.8923, 0.3682, 0.897, 0.4865, 0.897, 0.3708, 0.9017, 0.3682, 0.9017, 0.4891, 0.6838, 0.5158, 0.6836, 0.496, 0.6904, 0.4908, 0.6904, 0.5183, 0.6775, 0.5386, 0.6784, 0.5188, 0.6831, 0.5162, 0.6831, 0.5394, 0.5579, 0.2282, 0.5579, 0.1265, 0.5675, 0.1228, 0.5675, 0.2297, 0.9392, 0.1207, 0.9392, 0.003039, 0.9431, 0.0, 0.9431, 0.1237, 0.804, 0.5674, 0.804, 0.6911, 0.8, 0.6911, 0.8, 0.5674, 0.2712, 0.6914, 0.2712, 0.5677, 0.2807, 0.5677, 0.2807, 0.6914, 0.5579, 0.1265, 0.5214, 0.1261, 0.5167, 0.1226, 0.5675, 0.1228, 0.9851, 0.02064, 0.9849, 0.0008449, 0.9917, 0.0, 0.9917, 0.02322, 0.6882, 0.1251, 0.6882, 0.2438, 0.6836, 0.2463, 0.6836, 0.1226, 0.6882, 0.2438, 0.6882, 0.1251, 0.6929, 0.1226, 0.6929, 0.2463, 0.8994, 0.514, 0.8991, 0.4942, 0.9059, 0.4891, 0.9059, 0.5166, 0.9906, 0.4429, 0.9915, 0.4231, 0.9962, 0.4206, 0.9962, 0.4438, 0.8452, 0.2576, 0.8452, 0.1995, 0.8548, 0.1958, 0.8548, 0.2591, 0.9338, 0.4474, 0.9338, 0.5146, 0.9298, 0.5176, 0.9298, 0.4444, 0.804, 0.4208, 0.804, 0.4941, 0.8, 0.4941, 0.8, 0.4208, 0.2712, 0.4944, 0.2712, 0.4212, 0.2807, 0.4212, 0.2807, 0.4944, 0.8452, 0.1995, 0.8086, 0.199, 0.804, 0.1956, 0.8548, 0.1958, 0.9845, 0.418, 0.9843, 0.3982, 0.9911, 0.3974, 0.9911, 0.4206, 0.6097, 0.426, 0.6097, 0.4942, 0.605, 0.4967, 0.605, 0.4235, 0.6097, 0.4942, 0.6097, 0.426, 0.6144, 0.4235, 0.6144, 0.4967, 0.8305, 0.5126, 0.8302, 0.4928, 0.8371, 0.4877, 0.8371, 0.5152, 0.9851, 0.1205, 0.986, 0.1007, 0.9907, 0.09819, 0.9907, 0.1214, 0.7768, 0.3602, 0.7768, 0.2996, 0.7863, 0.2959, 0.7863, 0.3617, 0.9496, 0.2476, 0.9496, 0.3176, 0.9457, 0.3207, 0.9457, 0.2445, 0.804, 0.221, 0.804, 0.2971, 0.8, 0.2971, 0.8, 0.221, 0.2712, 0.2975, 0.2712, 0.2214, 0.2807, 0.2214, 0.2807, 0.2975, 0.7768, 0.2996, 0.7402, 0.2992, 0.7355, 0.2957, 0.7863, 0.2959, 0.9778, 0.418, 0.9776, 0.3982, 0.9843, 0.3974, 0.9843, 0.4206, 0.6418, 0.4235, 0.6418, 0.4946, 0.6371, 0.4971, 0.6371, 0.421, 0.6418, 0.4946, 0.6418, 0.4235, 0.6464, 0.421, 0.6464, 0.4971, 0.8042, 0.5082, 0.804, 0.4884, 0.8108, 0.4832, 0.8108, 0.5107, 0.9876, 0.3662, 0.9885, 0.3464, 0.9932, 0.3439, 0.9932, 0.3671, 0.8452, 0.06446, 0.8452, 0.003901, 0.8548, 0.0001943, 0.8548, 0.06601, 0.9457, 0.4445, 0.9457, 0.5146, 0.9417, 0.5176, 0.9417, 0.4415, 0.804, 0.6911, 0.804, 0.7672, 0.8, 0.7672, 0.8, 0.6911, 0.2712, 0.7675, 0.2712, 0.6914, 0.2807, 0.6914, 0.2807, 0.7675, 0.8452, 0.003901, 0.8086, 0.003472, 0.804, 0.0, 0.8548, 0.0001943, 0.9844, 0.1443, 0.9842, 0.1245, 0.991, 0.1237, 0.991, 0.1469, 0.623, 0.4946, 0.623, 0.4235, 0.6277, 0.421, 0.6277, 0.4971, 0.623, 0.4235, 0.623, 0.4946, 0.6183, 0.4971, 0.6183, 0.421, 0.8442, 0.5126, 0.8439, 0.4928, 0.8507, 0.4877, 0.8507, 0.5152, 0.9906, 0.2894, 0.9915, 0.2696, 0.9962, 0.267, 0.9962, 0.2903, 0.8452, 0.194, 0.8452, 0.1359, 0.8548, 0.1322, 0.8548, 0.1956, 0.9417, 0.4474, 0.9417, 0.5146, 0.9377, 0.5176, 0.9377, 0.4444, 0.804, 0.4941, 0.804, 0.5674, 0.8, 0.5674, 0.8, 0.4941, 0.2712, 0.5677, 0.2712, 0.4944, 0.2807, 0.4944, 0.2807, 0.5677, 0.8452, 0.1359, 0.8086, 0.1355, 0.804, 0.132, 0.8548, 0.1322, 0.9853, 0.047, 0.9851, 0.02721, 0.9918, 0.02636, 0.9918, 0.04958, 0.759, 0.4303, 0.759, 0.4985, 0.7543, 0.501, 0.7543, 0.4277, 0.759, 0.4985, 0.759, 0.4303, 0.7637, 0.4277, 0.7637, 0.501, 0.8831, 0.5169, 0.8829, 0.4971, 0.8897, 0.4919, 0.8897, 0.5194, 0.9906, 0.3176, 0.9915, 0.2978, 0.9962, 0.2953, 0.9962, 0.3185, 0.6087, 0.3353, 0.6087, 0.2336, 0.6183, 0.2299, 0.6183, 0.3369, 0.9377, 0.3237, 0.9377, 0.4413, 0.9338, 0.4444, 0.9338, 0.3207, 0.804, 0.2971, 0.804, 0.4208, 0.8, 0.4208, 0.8, 0.2971, 0.2712, 0.4212, 0.2712, 0.2975, 0.2807, 0.2975, 0.2807, 0.4212, 0.6087, 0.2336, 0.5722, 0.2332, 0.5675, 0.2297, 0.6183, 0.2299, 0.971, 0.418, 0.9708, 0.3982, 0.9776, 0.3974, 0.9776, 0.4206, 0.8688, 0.002539, 0.8688, 0.1212, 0.8641, 0.1237, 0.8641, 0.0, 0.8688, 0.1212, 0.8688, 0.002539, 0.8735, 1.302e-08, 0.8735, 0.1237, 0.8373, 0.5126, 0.8371, 0.4928, 0.8439, 0.4877, 0.8439, 0.5152, 0.9876, 0.343, 0.9885, 0.3232, 0.9932, 0.3207, 0.9932, 0.3439, 0.6595, 0.3329, 0.6595, 0.2336, 0.6691, 0.2299, 0.6691, 0.3344, 0.9417, 0.4385, 0.9417, 0.3237, 0.9457, 0.3207, 0.9457, 0.4415, 0.804, 0.1002, 0.804, 0.221, 0.8, 0.221, 0.8, 0.1002, 0.2712, 0.2214, 0.2712, 0.1005, 0.2807, 0.1005, 0.2807, 0.2214, 0.6595, 0.2336, 0.623, 0.2332, 0.6183, 0.2297, 0.6691, 0.2299, 0.9844, 0.1908, 0.9842, 0.171, 0.991, 0.1701, 0.991, 0.1934, 0.8594, 0.3736, 0.8594, 0.4894, 0.8548, 0.4919, 0.8548, 0.3711, 0.8594, 0.4894, 0.8594, 0.3736, 0.8641, 0.3711, 0.8641, 0.4919, 0.8923, 0.5114, 0.8925, 0.4916, 0.8991, 0.4891, 0.8991, 0.5166, 0.6912, 0.02068, 0.6903, 0.0008901, 0.6959, 0.0, 0.6959, 0.02322, 0.9517, 0.09737, 0.9536, 0.003466, 0.9564, 0.0, 0.9564, 0.09993, 0.5178, 0.02118, 0.6912, 0.02068, 0.6959, 0.02322, 0.5167, 0.02322, 0.7392, 0.292, 0.7792, 0.292, 0.7842, 0.2947, 0.7355, 0.2957, 0.6934, 0.4577, 0.6929, 0.436, 0.6956, 0.434, 0.6956, 0.4584, 0.6952, 0.1226, 0.6956, 0.1497, 0.6929, 0.1497, 0.693, 0.1233, 0.4642, 0.0, 0.5142, 0.0003424, 0.5093, 0.003013, 0.4642, 0.003482, 0.7792, 0.292, 0.7746, 0.2109, 0.7842, 0.2093, 0.7842, 0.2947, 0.6652, 0.5154, 0.6673, 0.4217, 0.6691, 0.421, 0.6691, 0.5185, 0.796, 0.1002, 0.796, 0.0, 0.7978, 0.0007155, 0.8, 0.1002, 0.5142, 0.0003424, 0.5167, 0.1005, 0.5071, 0.1005, 0.5093, 0.003013, 0.7157, 1.0, 0.7157, 0.0, 0.7355, 5.209e-08, 0.7355, 1.0, 0.7157, 0.0, 0.7157, 1.0, 0.6959, 1.0, 0.6959, 0.0, 0.6691, 0.4163, 0.6691, 0.2694, 0.6836, 0.2694, 0.6836, 0.4163, 0.6691, 0.1226, 0.6836, 0.1226, 0.6836, 0.2694, 0.6691, 0.2694])
me_cube_008.materials.append(mat_metal)
me_cube_008.use_remesh_fix_poles = True
me_cube_008.use_remesh_preserve_attributes = False
me_cube_008.use_mirror_vertex_groups = False
me_cube_008.update()
me_cube_007 = bpy.data.meshes.new('Cube.007')
me_cube_007.from_pydata([(-0.09467, -0.09467, -0.2574), (-0.09467, 0.09467, -0.2574), (0.09467, 0.09467, -0.2574), (0.09467, -0.09467, -0.2574), (-0.06745, -0.06745, 0.2214), (-0.06745, 0.06745, 0.2214), (0.06745, 0.06745, 0.2214), (0.06745, -0.06745, 0.2214)], [], [(3, 2, 6, 7), (6, 5, 4, 7), (1, 0, 4, 5), (0, 3, 7, 4), (2, 1, 5, 6)])
_uv = me_cube_007.uv_layers.new(name='UVMap')
_uv.uv.foreach_set('vector', [-0.1503, 2.078, -0.1918, 2.078, -0.1918, 2.078, -0.1503, 2.078, -0.1222, 2.863, -0.1636, 2.863, -0.1636, 2.817, -0.1222, 2.817, 0.2877, 2.078, 0.2463, 2.078, 0.2463, 2.078, 0.2877, 2.078, -0.6163, 2.078, -0.6578, 2.078, -0.6578, 2.078, -0.6163, 2.078, -1.068, 2.078, -1.11, 2.078, -1.11, 2.078, -1.068, 2.078])
me_cube_007.materials.append(mat_metal)
me_cube_007.use_remesh_fix_poles = True
me_cube_007.use_remesh_preserve_attributes = False
me_cube_007.use_mirror_vertex_groups = False
me_cube_007.update()
me_cube_009 = bpy.data.meshes.new('Cube.009')
me_cube_009.from_pydata([(0.09467, -0.09467, -0.2574), (-0.09467, -0.09467, -0.2574), (0.09467, 0.09467, -0.2574), (0.06745, -0.06745, 0.2214), (-0.06745, -0.06745, 0.2214), (0.06745, 0.06745, 0.2214), (-0.06745, 0.06745, 0.2214), (-0.09467, 0.09467, -0.2574)], [], [(1, 0, 3, 4), (0, 2, 5, 3), (6, 4, 3, 5), (2, 7, 6, 5), (7, 1, 4, 6)])
_uv = me_cube_009.uv_layers.new(name='UVMap')
_uv.uv.foreach_set('vector', [0.2877, 2.078, 0.2463, 2.078, 0.2463, 2.078, 0.2877, 2.078, -0.6163, 2.078, -0.6578, 2.078, -0.6578, 2.078, -0.6163, 2.078, -0.1222, 2.863, -0.1636, 2.863, -0.1636, 2.817, -0.1222, 2.817, -0.1503, 2.078, -0.1918, 2.078, -0.1918, 2.078, -0.1503, 2.078, -1.068, 2.078, -1.11, 2.078, -1.11, 2.078, -1.068, 2.078])
me_cube_009.materials.append(mat_metal)
me_cube_009.use_remesh_fix_poles = True
me_cube_009.use_remesh_preserve_attributes = False
me_cube_009.use_mirror_vertex_groups = False
me_cube_009.update()
me_cube_010 = bpy.data.meshes.new('Cube.010')
me_cube_010.from_pydata([(0.09467, 0.09467, -0.2574), (0.09467, -0.09467, -0.2574), (-0.09467, 0.09467, -0.2574), (0.06745, 0.06745, 0.2214), (0.06745, -0.06745, 0.2214), (-0.06745, 0.06745, 0.2214), (-0.06745, -0.06745, 0.2214), (-0.09467, -0.09467, -0.2574)], [], [(1, 0, 3, 4), (0, 2, 5, 3), (6, 4, 3, 5), (2, 7, 6, 5), (7, 1, 4, 6)])
_uv = me_cube_010.uv_layers.new(name='UVMap')
_uv.uv.foreach_set('vector', [0.2877, 2.078, 0.2463, 2.078, 0.2463, 2.078, 0.2877, 2.078, -0.6163, 2.078, -0.6578, 2.078, -0.6578, 2.078, -0.6163, 2.078, -0.1222, 2.863, -0.1636, 2.863, -0.1636, 2.817, -0.1222, 2.817, -0.1503, 2.078, -0.1918, 2.078, -0.1918, 2.078, -0.1503, 2.078, -1.068, 2.078, -1.11, 2.078, -1.11, 2.078, -1.068, 2.078])
me_cube_010.materials.append(mat_metal)
me_cube_010.use_remesh_fix_poles = True
me_cube_010.use_remesh_preserve_attributes = False
me_cube_010.use_mirror_vertex_groups = False
me_cube_010.update()
me_cube_011 = bpy.data.meshes.new('Cube.011')
me_cube_011.from_pydata([(-0.09467, 0.09467, -0.2574), (0.09467, 0.09467, -0.2574), (-0.09467, -0.09467, -0.2574), (-0.06745, 0.06745, 0.2214), (0.06745, 0.06745, 0.2214), (-0.06745, -0.06745, 0.2214), (0.06745, -0.06745, 0.2214), (0.09467, -0.09467, -0.2574)], [], [(1, 0, 3, 4), (0, 2, 5, 3), (6, 4, 3, 5), (2, 7, 6, 5), (7, 1, 4, 6)])
_uv = me_cube_011.uv_layers.new(name='UVMap')
_uv.uv.foreach_set('vector', [0.2877, 2.078, 0.2463, 2.078, 0.2463, 2.078, 0.2877, 2.078, -0.6163, 2.078, -0.6578, 2.078, -0.6578, 2.078, -0.6163, 2.078, -0.1222, 2.863, -0.1636, 2.863, -0.1636, 2.817, -0.1222, 2.817, -0.1503, 2.078, -0.1918, 2.078, -0.1918, 2.078, -0.1503, 2.078, -1.068, 2.078, -1.11, 2.078, -1.11, 2.078, -1.068, 2.078])
me_cube_011.materials.append(mat_metal)
me_cube_011.use_remesh_fix_poles = True
me_cube_011.use_remesh_preserve_attributes = False
me_cube_011.use_mirror_vertex_groups = False
me_cube_011.update()
me_cube_012 = bpy.data.meshes.new('Cube.012')
me_cube_012.from_pydata([(-20.22, 16.25, -0.03462), (-20.22, 16.25, 4.323), (-19.92, 13.75, 4.323), (-19.92, 13.75, -0.03462), (-19.92, 16.25, -0.03462), (-19.92, 16.25, 4.323), (-20.22, 13.75, -0.03462), (-20.22, 13.75, 4.323), (-20.22, 14.11, 4.764), (-20.22, 14.46, 4.963), (-20.22, 14.82, 5.007), (-20.22, 15.18, 5.007), (-20.22, 15.54, 4.963), (-20.22, 15.89, 4.764), (-19.92, 15.89, 4.764), (-19.92, 15.54, 4.963), (-19.92, 15.18, 5.007), (-19.92, 14.82, 5.007), (-19.92, 14.46, 4.963), (-19.92, 14.11, 4.764), (-20.22, 16.59, 4.444), (-20.22, 16.61, -0.03462), (-19.92, 16.61, -0.03462), (-19.92, 16.59, 4.444), (-20.22, 16.13, 5.041), (-19.92, 13.41, 4.444), (-19.92, 13.39, -0.03462), (-19.92, 13.87, 5.041), (-20.22, 13.41, 4.444), (-20.22, 13.39, -0.03462), (-20.22, 13.87, 5.041), (-20.22, 14.35, 5.307), (-20.22, 14.8, 5.368), (-20.22, 15.2, 5.368), (-20.22, 15.65, 5.307), (-19.92, 16.13, 5.041), (-19.92, 15.65, 5.307), (-19.92, 15.2, 5.368), (-19.92, 14.8, 5.368), (-19.92, 14.35, 5.307), (-20.05, 16.25, 4.323), (-20.05, 16.25, -0.03462), (-20.05, 15.89, 4.764), (-20.05, 13.75, 4.323), (-20.05, 13.75, -0.03462), (-20.05, 14.11, 4.764), (-20.05, 14.46, 4.963), (-20.05, 14.82, 5.007), (-20.05, 15.18, 5.007), (-20.05, 15.54, 4.963)], [], [(7, 28, 30, 8), (14, 35, 36, 15), (6, 29, 28, 7), (5, 14, 15, 16, 17, 18, 19, 2, 3, 4), (10, 47, 46, 9), (5, 23, 35, 14), (12, 34, 24, 13), (1, 20, 21, 0), (11, 33, 34, 12), (29, 26, 25, 28), (21, 20, 23, 22), (30, 28, 25, 27), (20, 24, 35, 23), (24, 34, 36, 35), (34, 33, 37, 36), (33, 32, 38, 37), (32, 31, 39, 38), (31, 30, 27, 39), (4, 22, 23, 5), (15, 36, 37, 16), (8, 30, 31, 9), (13, 24, 20, 1), (16, 37, 38, 17), (9, 31, 32, 10), (2, 25, 26, 3), (17, 38, 39, 18), (10, 32, 33, 11), (19, 27, 25, 2), (18, 39, 27, 19), (41, 44, 43, 45, 46, 47, 48, 49, 42, 40), (7, 43, 44, 6), (22, 4, 3, 26, 29, 6, 44, 41, 0, 21), (11, 48, 47, 10), (8, 45, 43, 7), (0, 41, 40, 1), (12, 49, 48, 11), (1, 40, 42, 13), (9, 46, 45, 8), (13, 42, 49, 12)])
me_cube_012.polygons.foreach_set('material_index', [0, 0, 0, 0, 0, 0, 0, 0, 0, 0, 0, 0, 0, 0, 0, 0, 0, 0, 0, 0, 0, 0, 0, 0, 0, 0, 0, 0, 0, 1, 0, 0, 0, 0, 0, 0, 0, 0, 0])
_uv = me_cube_012.uv_layers.new(name='UVMap')
_uv.uv.foreach_set('vector', [0.8, 0.1, 0.8, 0.2, 1.0, 0.2, 1.0, 0.1, 0.6881, 0.3632, 0.6881, 0.3632, 0.6881, 0.3632, 0.6881, 0.3632, 0.0, 0.1, 0.0, 0.2, 0.8, 0.2, 0.8, 0.1, 0.6881, 0.3632, 0.6881, 0.3632, 0.6881, 0.3632, 0.6881, 0.3632, 0.6881, 0.3632, 0.6881, 0.3632, 0.6881, 0.3632, 0.6881, 0.3632, 0.6881, 0.3632, 0.6881, 0.3632, 0.474, 0.4669, 0.6753, 0.5219, 0.5652, 0.4479, 0.474, 0.4006, 0.6881, 0.3632, 0.6881, 0.3632, 0.6881, 0.3632, 0.6881, 0.3632, 1.0, 0.1, 1.0, 0.2, 0.8, 0.2, 0.8, 0.1, 0.0, 0.1, 0.0, 0.2, 1.0, 0.2, 1.0, 0.1, 1.0, 0.1, 1.0, 0.2, 0.8, 0.2, 0.8, 0.1, 0.06786, 0.2823, 0.1235, 0.2823, 0.1235, 0.9969, 0.06786, 0.9969, 0.06786, 0.2823, 0.06786, 0.9969, 0.1235, 0.9969, 0.1235, 0.2823, 0.001204, 0.9308, 0.001204, 0.8202, 0.05686, 0.8202, 0.05686, 0.9308, 0.001204, 0.8202, 0.001204, 0.9308, 0.05686, 0.9308, 0.05686, 0.8202, 0.001204, 0.9861, 0.001204, 0.8976, 0.05686, 0.8976, 0.05686, 0.9861, 0.001204, 0.8976, 0.001204, 0.8147, 0.05686, 0.8147, 0.05686, 0.8976, 0.001204, 0.8147, 0.001204, 0.7403, 0.05686, 0.7403, 0.05686, 0.8147, 0.001204, 0.7403, 0.001204, 0.6574, 0.05686, 0.6574, 0.05686, 0.7403, 0.001204, 0.6574, 0.001204, 0.5689, 0.05686, 0.5689, 0.05686, 0.6574, 0.6881, 0.3632, 0.6881, 0.3632, 0.6881, 0.3632, 0.6881, 0.3632, 0.6881, 0.3632, 0.6881, 0.3632, 0.6881, 0.3632, 0.6881, 0.3632, 1.0, 0.1, 1.0, 0.2, 0.8, 0.2, 0.8, 0.1, 0.8, 0.1, 0.8, 0.2, 1.0, 0.2, 1.0, 0.1, 0.6881, 0.3632, 0.6881, 0.3632, 0.6881, 0.3632, 0.6881, 0.3632, 1.0, 0.1, 1.0, 0.2, 0.8, 0.2, 0.8, 0.1, 0.6881, 0.3632, 0.6881, 0.3632, 0.6881, 0.3632, 0.6881, 0.3632, 0.6881, 0.3632, 0.6881, 0.3632, 0.6881, 0.3632, 0.6881, 0.3632, 0.8, 0.1, 0.8, 0.2, 1.0, 0.2, 1.0, 0.1, 0.6881, 0.3632, 0.6881, 0.3632, 0.6881, 0.3632, 0.6881, 0.3632, 0.6881, 0.3632, 0.6881, 0.3632, 0.6881, 0.3632, 0.6881, 0.3632, 0.2454, 0.7718, 0.2454, 0.7858, 0.2697, 0.7858, 0.2721, 0.7838, 0.2732, 0.7818, 0.2735, 0.7798, 0.2735, 0.7778, 0.2732, 0.7758, 0.2721, 0.7738, 0.2697, 0.7718, 0.474, 0.5203, 0.5063, 0.5203, 0.5063, -0.2862, 0.474, -0.2862, 0.9513, 0.9848, 0.9513, 0.9178, 0.9513, 0.4542, 0.9513, 0.3873, 0.8957, 0.3797, 0.8957, 0.4542, 0.928, 0.4542, 0.928, 0.9178, 0.8957, 0.9178, 0.8957, 0.9848, 0.474, 0.5331, 0.7613, 0.5796, 0.6753, 0.5219, 0.474, 0.4669, 0.474, 0.602, 0.5063, 0.602, 0.5063, 0.5203, 0.474, 0.5203, 0.474, -0.2862, 0.5063, -0.2862, 0.5063, 0.5203, 0.474, 0.5203, 0.474, 0.5994, 0.8691, 0.6133, 0.7613, 0.5796, 0.474, 0.5331, 0.474, 0.5203, 0.5063, 0.5203, 0.9055, 0.6013, 0.474, 0.602, 0.474, 0.4006, 0.5652, 0.4479, 0.5063, 0.3344, 0.474, 0.3344, 0.474, 0.6656, 0.9055, 0.6648, 0.8691, 0.6133, 0.474, 0.5994])
me_cube_012.materials.append(mat_stone)
me_cube_012.materials.append(mat_door)
me_cube_012.use_remesh_fix_poles = True
me_cube_012.use_remesh_preserve_attributes = False
me_cube_012.use_mirror_vertex_groups = False
me_cube_012.update()

# ---- objects
ob_walls = bpy.data.objects.new('Walls', me_cube)
ob_pillar = bpy.data.objects.new('Pillar', me_cube_001)
ob_pillars = bpy.data.objects.new('Pillars', None)
ob_pillar_001 = bpy.data.objects.new('Pillar.001', me_cube_002)
ob_pillar_002 = bpy.data.objects.new('Pillar.002', me_cube_003)
ob_pillar_003 = bpy.data.objects.new('Pillar.003', me_cube_004)
ob_ledges = bpy.data.objects.new('Ledges', None)
ob_ledge = bpy.data.objects.new('Ledge', me_cube_005)
ob_ledge_001 = bpy.data.objects.new('Ledge.001', me_cube_006)
ob_windows = bpy.data.objects.new('Windows', None)
ob_window = bpy.data.objects.new('Window', me_cube_008)
ob_pillar_magnetic = bpy.data.objects.new('Pillar_magnetic', me_cube_007)
ob_pillar_magnetic_001 = bpy.data.objects.new('Pillar_magnetic.001', me_cube_009)
ob_pillar_magnetic_002 = bpy.data.objects.new('Pillar_magnetic.002', me_cube_010)
ob_pillar_magnetic_003 = bpy.data.objects.new('Pillar_magnetic.003', me_cube_011)
ob_doors = bpy.data.objects.new('Doors', None)
ob_door = bpy.data.objects.new('Door', me_cube_012)

# ---- transforms, parenting, visibility, modifiers, constraints
ob_walls.location = (0.0, 0.0, 0.0)
ob_walls.lock_rotations_4d = False
ob_walls.empty_display_type = 'ARROWS'
ob_walls.lineart.crease_threshold = 0.0
ob_pillar.parent = ob_pillars
ob_pillar.location = (0.0, 0.0, 0.0)
ob_pillar.rotation_euler = (0.0, -0.0, -1.571)
ob_pillar.lineart.crease_threshold = 0.0
_m = ob_pillar.modifiers.new('Array', 'ARRAY')
_m.count = 4
_m.constant_offset_displace = (0.0, 0.0, 0.0)
_m.use_relative_offset = False
_m.use_object_offset = True
_m.offset_object = ob_pillars
ob_pillars.location = (0.0, 0.0, 0.0)
ob_pillars.rotation_euler = (0.0, -0.0, 1.571)
ob_pillars.lineart.crease_threshold = 0.0
ob_pillar_001.parent = ob_pillars
ob_pillar_001.location = (0.0, 0.0, 0.0)
ob_pillar_001.rotation_euler = (0.0, -0.0, -1.571)
ob_pillar_001.lineart.crease_threshold = 0.0
_m = ob_pillar_001.modifiers.new('Array', 'ARRAY')
_m.count = 4
_m.constant_offset_displace = (0.0, 0.0, 0.0)
_m.use_relative_offset = False
_m.use_object_offset = True
_m.offset_object = ob_pillars
ob_pillar_002.parent = ob_pillars
ob_pillar_002.location = (0.0, 0.0, 0.0)
ob_pillar_002.rotation_euler = (0.0, -0.0, -1.571)
ob_pillar_002.lineart.crease_threshold = 0.0
_m = ob_pillar_002.modifiers.new('Array', 'ARRAY')
_m.count = 4
_m.constant_offset_displace = (0.0, 0.0, 0.0)
_m.use_relative_offset = False
_m.use_object_offset = True
_m.offset_object = ob_pillars
ob_pillar_003.parent = ob_pillars
ob_pillar_003.location = (2.842e-14, 0.0, 0.0)
ob_pillar_003.rotation_euler = (0.0, -0.0, -1.571)
ob_pillar_003.lineart.crease_threshold = 0.0
_m = ob_pillar_003.modifiers.new('Array', 'ARRAY')
_m.count = 4
_m.constant_offset_displace = (0.0, 0.0, 0.0)
_m.use_relative_offset = False
_m.use_object_offset = True
_m.offset_object = ob_pillars
ob_ledges.location = (0.0, 0.0, 0.0)
ob_ledges.rotation_euler = (0.0, -0.0, 1.571)
ob_ledges.lineart.crease_threshold = 0.0
ob_ledge.parent = ob_ledges
ob_ledge.matrix_parent_inverse = Matrix(((-4.371e-08, 1.0, 0.0, -0.0), (-1.0, -4.371e-08, -0.0, 0.0), (0.0, -0.0, 1.0, -0.0), (-0.0, 0.0, -0.0, 1.0)))
ob_ledge.location = (0.0, 0.0, 0.0)
ob_ledge.lineart.crease_threshold = 0.0
_m = ob_ledge.modifiers.new('Array.001', 'ARRAY')
_m.count = 4
_m.use_constant_offset = True
_m.constant_offset_displace = (10.0, 0.0, 0.0)
_m.use_relative_offset = False
_m.relative_offset_displace = (1.1, 0.0, 0.0)
_m = ob_ledge.modifiers.new('Mirror', 'MIRROR')
_m.use_axis = (False, True, False)
ob_ledge_001.parent = ob_ledges
ob_ledge_001.matrix_parent_inverse = Matrix(((-4.371e-08, 1.0, 0.0, -0.0), (-1.0, -4.371e-08, -0.0, 0.0), (0.0, -0.0, 1.0, -0.0), (-0.0, 0.0, -0.0, 1.0)))
ob_ledge_001.location = (0.0, 0.0, 0.0)
ob_ledge_001.lineart.crease_threshold = 0.0
_m = ob_ledge_001.modifiers.new('Array.001', 'ARRAY')
_m.count = 4
_m.use_constant_offset = True
_m.constant_offset_displace = (10.0, 0.0, 0.0)
_m.use_relative_offset = False
_m.relative_offset_displace = (1.1, 0.0, 0.0)
ob_windows.location = (0.0, 0.0, 0.0)
ob_windows.lineart.crease_threshold = 0.0
ob_window.parent = ob_windows
ob_window.location = (0.0, 0.0, 0.0)
ob_window.lineart.crease_threshold = 0.0
_m = ob_window.modifiers.new('Array', 'ARRAY')
_m.count = 4
_m.use_constant_offset = True
_m.constant_offset_displace = (10.0, 0.0, 0.0)
_m.use_relative_offset = False
ob_pillar_magnetic.parent = ob_pillars
ob_pillar_magnetic.location = (19.3, 19.3, 21.85)
ob_pillar_magnetic.rotation_euler = (0.0, -0.0, -1.571)
ob_pillar_magnetic.lineart.crease_threshold = 0.0
ob_pillar_magnetic_001.parent = ob_pillars
ob_pillar_magnetic_001.location = (-19.3, 19.3, 21.85)
ob_pillar_magnetic_001.rotation_euler = (0.0, -0.0, -1.571)
ob_pillar_magnetic_001.lineart.crease_threshold = 0.0
ob_pillar_magnetic_002.parent = ob_pillars
ob_pillar_magnetic_002.location = (-19.3, -19.3, 21.85)
ob_pillar_magnetic_002.rotation_euler = (0.0, -0.0, -1.571)
ob_pillar_magnetic_002.lineart.crease_threshold = 0.0
ob_pillar_magnetic_003.parent = ob_pillars
ob_pillar_magnetic_003.location = (19.3, -19.3, 21.85)
ob_pillar_magnetic_003.rotation_euler = (0.0, -0.0, -1.571)
ob_pillar_magnetic_003.lineart.crease_threshold = 0.0
ob_doors.location = (0.0, 0.0, 0.0)
ob_doors.lineart.crease_threshold = 0.0
ob_door.parent = ob_doors
ob_door.location = (0.0, 0.0, 0.0)
ob_door.rotation_euler = (0.0, -0.0, 1.571)
ob_door.lineart.crease_threshold = 0.0
_m = ob_door.modifiers.new('Array', 'ARRAY')
_m.count = 4
_m.use_constant_offset = True
_m.constant_offset_displace = (0.0, -10.0, 0.0)
_m.use_relative_offset = False
_m.relative_offset_displace = (0.0, 0.0, 0.0)
_m = ob_door.modifiers.new('Array.001', 'ARRAY')
_m.count = 4
_m.constant_offset_displace = (0.0, 0.0, 0.0)
_m.use_relative_offset = False
_m.use_object_offset = True
_m.offset_object = ob_doors

# ---- collection membership
col_collection.objects.link(ob_walls)
col_collection.objects.link(ob_pillar)
col_collection.objects.link(ob_pillars)
col_collection.objects.link(ob_pillar_001)
col_collection.objects.link(ob_pillar_002)
col_collection.objects.link(ob_pillar_003)
col_collection.objects.link(ob_ledges)
col_collection.objects.link(ob_ledge)
col_collection.objects.link(ob_ledge_001)
col_collection.objects.link(ob_windows)
col_collection.objects.link(ob_window)
col_collection.objects.link(ob_pillar_magnetic)
col_collection.objects.link(ob_pillar_magnetic_001)
col_collection.objects.link(ob_pillar_magnetic_002)
col_collection.objects.link(ob_pillar_magnetic_003)
col_collection.objects.link(ob_doors)
col_collection.objects.link(ob_door)

# ---- scene / render settings (as saved in the file)
scene.frame_start = 1; scene.frame_end = 250; scene.frame_set(1)
scene.render.engine = 'BLENDER_EEVEE_NEXT'
scene.cycles.use_denoising = False
scene.cycles.samples = 128
scene.cycles.sampling_pattern = 'TABULATED_SOBOL'
scene.cycles.use_adaptive_sampling = False
scene.cycles.use_light_tree = False
scene.view_settings.view_transform = 'Filmic'
bpy.context.view_layer.update()

# ---- added for rendering (the .blend has no active camera and no usable light): camera, sun
cam_auto = bpy.data.cameras.new('AutoCamera')
cam_auto.lens = 50.0
cam_auto.sensor_width = 36.0
cam_auto.clip_end = 1006.52
ob_auto_camera = bpy.data.objects.new('AutoCamera', cam_auto)
scene.collection.objects.link(ob_auto_camera)
ob_auto_camera.location = (57.3518, -68.8222, 56.8098)
ob_auto_camera.rotation_euler = (1.09748, -7.21219e-08, 0.694738)
scene.camera = ob_auto_camera
light_auto_sun = bpy.data.lights.new('AutoSun', 'SUN')
light_auto_sun.energy = 3.0
light_auto_sun.angle = 0.0523599
ob_auto_sun = bpy.data.objects.new('AutoSun', light_auto_sun)
scene.collection.objects.link(ob_auto_sun)
ob_auto_sun.rotation_euler = (0.872665, 0.174533, 0.523599)
bpy.context.view_layer.update()
